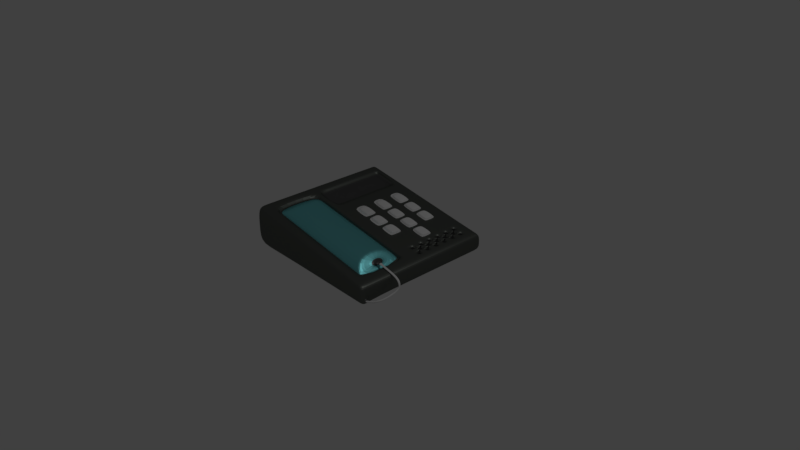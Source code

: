 # Source: Phone_OfficePack_.blend  (saved by Blender 2.79.0; exported with 4.5.12 LTS)
import bpy
from mathutils import Matrix  # noqa: F401  (used for matrix-valued properties, if any)

bpy.ops.wm.read_factory_settings(use_empty=True)
scene = bpy.context.scene
scene.name = 'Scene'

# ---- collections
col_collection_1 = bpy.data.collections.new('Collection 1'); scene.collection.children.link(col_collection_1)

# ---- materials (node trees are filled in below, after node groups)
mat_metal = bpy.data.materials.new('Metal')
mat_metal.alpha_threshold = 0.0
mat_metal.diffuse_color = (0.02316, 0.1523, 0.1442, 1.0)
mat_metal.roughness = 0.5
mat_metal.line_color = (0.0, 0.0, 0.0, 1.0)
mat_black = bpy.data.materials.new('Black')
mat_black.alpha_threshold = 0.0
mat_black.roughness = 0.5
mat_white = bpy.data.materials.new('White')
mat_white.alpha_threshold = 0.0
mat_white.roughness = 0.5
mat_metal2 = bpy.data.materials.new('Metal2')
mat_metal2.alpha_threshold = 0.0
mat_metal2.roughness = 0.5
mat_turquoise = bpy.data.materials.new('Turquoise')
mat_turquoise.alpha_threshold = 0.0
mat_turquoise.roughness = 0.5

# ---- material node trees
mat_metal.use_nodes = True; mat_metal.node_tree.nodes.clear()
_N = mat_metal.node_tree.nodes; _L = mat_metal.node_tree.links
n0 = _N.new('ShaderNodeOutputMaterial'); n0.name = 'Material Output'; n0.location = (300, 300)
n1 = _N.new('ShaderNodeBsdfAnisotropic'); n1.name = 'Glossy BSDF'; n1.location = (10, 300)
n1.distribution = 'GGX'
n1.inputs[0].default_value = (0.1415, 0.1523, 0.139, 1.0)
n1.inputs[1].default_value = 0.4796
_L.new(n1.outputs[0], n0.inputs[0])
n0.is_active_output = True
mat_black.use_nodes = True; mat_black.node_tree.nodes.clear()
_N = mat_black.node_tree.nodes; _L = mat_black.node_tree.links
n0 = _N.new('ShaderNodeOutputMaterial'); n0.name = 'Material Output'; n0.location = (300, 300)
n1 = _N.new('ShaderNodeBsdfDiffuse'); n1.name = 'Diffuse BSDF'; n1.location = (10, 300)
n1.inputs[0].default_value = (0.03106, 0.03106, 0.03106, 1.0)
_L.new(n1.outputs[0], n0.inputs[0])
n0.is_active_output = True
mat_white.use_nodes = True; mat_white.node_tree.nodes.clear()
_N = mat_white.node_tree.nodes; _L = mat_white.node_tree.links
n0 = _N.new('ShaderNodeOutputMaterial'); n0.name = 'Material Output'; n0.location = (300, 300)
n1 = _N.new('ShaderNodeBsdfDiffuse'); n1.name = 'Diffuse BSDF'; n1.location = (10, 300)
_L.new(n1.outputs[0], n0.inputs[0])
n0.is_active_output = True
mat_metal2.use_nodes = True; mat_metal2.node_tree.nodes.clear()
_N = mat_metal2.node_tree.nodes; _L = mat_metal2.node_tree.links
n0 = _N.new('ShaderNodeOutputMaterial'); n0.name = 'Material Output'; n0.location = (300, 300)
n1 = _N.new('ShaderNodeBsdfAnisotropic'); n1.name = 'Glossy BSDF'; n1.location = (10, 300)
n1.distribution = 'GGX'
n1.inputs[0].default_value = (0.1473, 0.1473, 0.1473, 1.0)
n1.inputs[1].default_value = 0.4243
_L.new(n1.outputs[0], n0.inputs[0])
n0.is_active_output = True
mat_turquoise.use_nodes = True; mat_turquoise.node_tree.nodes.clear()
_N = mat_turquoise.node_tree.nodes; _L = mat_turquoise.node_tree.links
n0 = _N.new('ShaderNodeOutputMaterial'); n0.name = 'Material Output'; n0.location = (300, 300)
n1 = _N.new('ShaderNodeBsdfAnisotropic'); n1.name = 'Glossy BSDF'; n1.location = (10, 300)
n1.distribution = 'GGX'
n1.inputs[0].default_value = (0.2204, 0.7546, 0.8, 1.0)
n1.inputs[1].default_value = 0.4243
_L.new(n1.outputs[0], n0.inputs[0])
n0.is_active_output = True

# ---- world
world_world = bpy.data.worlds.new('World'); scene.world = world_world
world_world.color = (0.05088, 0.05088, 0.05088)
world_world.use_sun_shadow = False
world_world.sun_shadow_jitter_overblur = 0.0
world_world.cycles.sampling_method = 'MANUAL'

# ---- cameras
cam_camera = bpy.data.cameras.new('Camera')
cam_camera.clip_end = 100.0
cam_camera.lens = 35.0
cam_camera.sensor_width = 32.0
cam_camera.sensor_height = 18.0
cam_camera.ortho_scale = 7.314
cam_camera.dof.focus_distance = 0.0

# ---- lights
light_lamp = bpy.data.lights.new('Lamp', 'POINT')
light_lamp.transmission_factor = 0.0
light_lamp.cutoff_distance = 30.0
light_lamp.energy = 100.0
light_lamp.shadow_buffer_clip_start = 1.001
light_lamp.shadow_soft_size = 0.1
light_lamp.shadow_maximum_resolution = 0.006
light_lamp.use_absolute_resolution = True

# ---- meshes
me_cube = bpy.data.meshes.new('Cube')
me_cube.from_pydata([(0.7943, 0.7943, -1.0), (0.7943, -0.7943, -1.0), (-0.7943, -0.7943, -1.0), (-0.7943, 0.7943, -1.0), (0.9401, 0.9401, 0.5469), (0.9401, -0.9401, 0.5469), (-0.9401, -0.9401, 2.379), (-0.9401, 0.9401, 2.379), (1.0, 1.0, 0.4145), (1.0, -1.0, 0.4145), (-1.0, -1.0, 2.266), (-1.0, 1.0, 2.266), (1.0, 1.0, -0.7801), (1.0, -1.0, -0.7801), (-1.0, -1.0, -0.4921), (-1.0, 1.0, -0.4921), (0.7943, -0.1663, -1.0), (0.7943, -0.6958, -1.0), (-0.7943, -0.6958, -1.0), (-0.7943, -0.1663, -1.0), (0.9401, -0.1968, 0.5469), (0.9401, -0.8235, 0.5469), (-0.9401, -0.8235, 2.379), (-0.9401, -0.1968, 2.379), (-1.0, -0.876, 2.266), (-1.0, -0.2093, 2.266), (1.0, -0.2093, 0.4145), (1.0, -0.876, 0.4145), (1.0, -0.2093, -0.7801), (1.0, -0.876, -0.7801), (-1.0, -0.876, -0.4921), (-1.0, -0.2093, -0.4921), (1.192e-07, 0.7943, -1.0), (-5.96e-08, -0.7943, -1.0), (2.384e-07, 0.9401, 1.463), (-4.768e-07, -0.9401, 1.463), (2.384e-07, 1.0, 1.34), (-5.364e-07, -1.0, 1.34), (-1.192e-07, -1.0, -0.6361), (2.384e-07, 1.0, -0.6361), (-2.384e-07, -0.1968, 1.463), (-4.768e-07, -0.8235, 1.463), (0.0, -0.1663, -1.0), (-5.96e-08, -0.6958, -1.0), (-0.3972, 0.7943, -1.0), (-0.3972, -0.7943, -1.0), (-0.47, 0.9401, 1.921), (-0.47, -0.9401, 1.921), (-0.5, 1.0, 1.803), (-0.5, -1.0, 1.803), (-0.5, -1.0, -0.5641), (-0.5, 1.0, -0.5641), (-0.3972, -0.1663, -1.0), (-0.3972, -0.6958, -1.0), (-0.47, -0.1968, 1.921), (-0.47, -0.8235, 1.921), (-0.5957, 0.7943, -1.0), (-0.5957, -0.7943, -1.0), (-0.705, 0.9401, 2.15), (-0.705, -0.9401, 2.15), (-0.75, 1.0, 2.035), (-0.75, -1.0, 2.035), (-0.75, -1.0, -0.5281), (-0.75, 1.0, -0.5281), (-0.5957, -0.1663, -1.0), (-0.5957, -0.6958, -1.0), (-0.705, -0.1968, 2.15), (-0.705, -0.8235, 2.15), (-0.695, 0.7943, -1.0), (-0.695, -0.7943, -1.0), (-0.8226, 0.9401, 2.264), (-0.8226, -0.9401, 2.264), (-0.875, 1.0, 2.151), (-0.875, -1.0, 2.151), (-0.875, -1.0, -0.5101), (-0.875, 1.0, -0.5101), (-0.695, -0.1663, -1.0), (-0.695, -0.6958, -1.0), (-0.8226, -0.1968, 2.264), (-0.8226, -0.8235, 2.264), (0.47, -0.1968, 1.005), (0.47, -0.8235, 1.005), (0.3972, 0.7943, -1.0), (0.3972, -0.7943, -1.0), (0.47, 0.9401, 1.005), (0.47, -0.9401, 1.005), (0.5, 1.0, 0.8775), (0.5, -1.0, 0.8775), (0.5, -1.0, -0.7081), (0.5, 1.0, -0.7081), (0.3972, -0.1663, -1.0), (0.3972, -0.6958, -1.0), (0.705, -0.1968, 0.7759), (0.705, -0.8235, 0.7759), (0.5957, 0.7943, -1.0), (0.5957, -0.7943, -1.0), (0.705, 0.9401, 0.7759), (0.705, -0.9401, 0.7759), (0.75, 1.0, 0.646), (0.75, -1.0, 0.646), (0.75, -1.0, -0.7441), (0.75, 1.0, -0.7441), (0.5957, -0.1663, -1.0), (0.5957, -0.6958, -1.0), (0.8226, -0.1968, 0.6614), (0.8226, -0.8235, 0.6614), (0.695, 0.7943, -1.0), (0.695, -0.7943, -1.0), (0.8226, 0.9401, 0.6614), (0.8226, -0.9401, 0.6614), (0.875, 1.0, 0.5302), (0.875, -1.0, 0.5302), (0.875, -1.0, -0.7621), (0.875, 1.0, -0.7621), (0.695, -0.1663, -1.0), (0.695, -0.6958, -1.0), (-0.4826, -0.1968, 1.552), (-0.01253, -0.1968, 1.094), (-0.4826, -0.8235, 1.552), (-0.01253, -0.8235, 1.094), (-0.7176, -0.1968, 1.781), (-0.7176, -0.8235, 1.781), (-0.8351, -0.1968, 1.896), (-0.8351, -0.8235, 1.896), (0.4575, -0.1968, 0.6364), (0.4575, -0.8235, 0.6364), (0.6925, -0.1968, 0.4074), (0.6925, -0.8235, 0.4074), (0.81, -0.1968, 0.2929), (0.81, -0.8235, 0.2929), (-0.7943, -0.1031, -1.0), (-0.9401, -0.122, 2.379), (-1.0, -0.1298, 2.266), (-1.0, -0.1298, -0.4921), (0.7943, -0.1031, -1.0), (0.9401, -0.122, 0.5469), (1.0, -0.1298, 0.4145), (1.0, -0.1298, -0.7801), (7.842e-09, -0.1031, -1.0), (-2.071e-07, -0.122, 1.463), (-0.3972, -0.1031, -1.0), (-0.47, -0.122, 1.921), (-0.5957, -0.1031, -1.0), (-0.705, -0.122, 2.15), (-0.695, -0.1031, -1.0), (-0.8226, -0.122, 2.264), (0.47, -0.122, 1.005), (0.3972, -0.1031, -1.0), (0.5957, -0.1031, -1.0), (0.705, -0.122, 0.7759), (0.8226, -0.122, 0.6614), (0.695, -0.1031, -1.0), (-0.7943, 0.7591, -1.0), (-0.9401, 0.8984, 2.379), (-1.0, 0.9557, 2.266), (-1.0, 0.9557, -0.4921), (1.148e-07, 0.7591, -1.0), (-0.3972, 0.7591, -1.0), (-0.5957, 0.7591, -1.0), (-0.695, 0.7591, -1.0), (0.3972, 0.7591, -1.0), (0.5957, 0.7591, -1.0), (0.695, 0.7591, -1.0), (0.7943, 0.7591, -1.0), (0.9401, 0.8984, 0.5469), (1.0, 0.9557, 0.4145), (1.0, 0.9557, -0.7801), (2.21e-07, 0.8984, 1.463), (-0.47, 0.8984, 1.921), (-0.705, 0.8984, 2.15), (-0.8226, 0.8984, 2.264), (0.47, 0.8984, 1.005), (0.705, 0.8984, 0.7759), (0.8226, 0.8984, 0.6614), (-0.4772, 0.8984, 1.71), (-0.4772, -0.122, 1.71), (-0.7122, 0.8984, 1.939), (-0.7122, -0.122, 1.939), (-0.8297, 0.8984, 2.054), (-0.8297, -0.122, 2.054), (0.7943, 0.636, -1.0), (0.7943, 0.5128, -1.0), (0.7943, 0.3896, -1.0), (0.7943, 0.2664, -1.0), (0.7943, 0.1433, -1.0), (0.7943, 0.0201, -1.0), (0.9401, 0.7527, 0.5469), (0.9401, 0.6069, 0.5469), (0.9401, 0.4611, 0.5469), (0.9401, 0.3153, 0.5469), (0.9401, 0.1696, 0.5469), (0.9401, 0.02379, 0.5469), (1.0, 0.8006, 0.4145), (1.0, 0.6456, 0.4145), (1.0, 0.4905, 0.4145), (1.0, 0.3354, 0.4145), (1.0, 0.1804, 0.4145), (1.0, 0.0253, 0.4145), (1.0, 0.8006, -0.7801), (1.0, 0.6456, -0.7801), (1.0, 0.4905, -0.7801), (1.0, 0.3354, -0.7801), (1.0, 0.1804, -0.7801), (1.0, 0.0253, -0.7801), (1.598e-07, 0.7527, 1.463), (9.867e-08, 0.6069, 1.463), (3.752e-08, 0.4611, 1.463), (-2.362e-08, 0.3153, 1.463), (-8.476e-08, 0.1696, 1.463), (-1.459e-07, 0.02379, 1.463), (-0.47, 0.7527, 1.921), (-0.47, 0.6069, 1.921), (-0.47, 0.4611, 1.921), (-0.47, 0.3153, 1.921), (-0.47, 0.1696, 1.921), (-0.47, 0.02379, 1.921), (-0.8226, 0.7527, 2.264), (-0.8226, 0.6069, 2.264), (-0.8226, 0.4611, 2.264), (-0.8226, 0.3153, 2.264), (-0.8226, 0.1696, 2.264), (-0.8226, 0.02379, 2.264), (0.47, 0.7527, 1.005), (0.47, 0.6069, 1.005), (0.47, 0.4611, 1.005), (0.47, 0.3153, 1.005), (0.47, 0.1696, 1.005), (0.47, 0.02379, 1.005), (0.705, 0.7527, 0.7759), (0.705, 0.6069, 0.7759), (0.705, 0.4611, 0.7759), (0.705, 0.3153, 0.7759), (0.705, 0.1696, 0.7759), (0.705, 0.02379, 0.7759), (0.8226, 0.7527, 0.6614), (0.8226, 0.6069, 0.6614), (0.8226, 0.4611, 0.6614), (0.8226, 0.3153, 0.6614), (0.8226, 0.1696, 0.6614), (0.8226, 0.02379, 0.6614), (-0.7943, 0.0201, -1.0), (-0.7943, 0.1433, -1.0), (-0.7943, 0.2664, -1.0), (-0.7943, 0.3896, -1.0), (-0.7943, 0.5128, -1.0), (-0.7943, 0.636, -1.0), (-0.9401, 0.02379, 2.379), (-0.9401, 0.1696, 2.379), (-0.9401, 0.3153, 2.379), (-0.9401, 0.4611, 2.379), (-0.9401, 0.6069, 2.379), (-0.9401, 0.7527, 2.379), (-1.0, 0.0253, 2.266), (-1.0, 0.1804, 2.266), (-1.0, 0.3354, 2.266), (-1.0, 0.4905, 2.266), (-1.0, 0.6456, 2.266), (-1.0, 0.8006, 2.266), (-1.0, 0.0253, -0.4921), (-1.0, 0.1804, -0.4921), (-1.0, 0.3354, -0.4921), (-1.0, 0.4905, -0.4921), (-1.0, 0.6456, -0.4921), (-1.0, 0.8006, -0.4921), (2.313e-08, 0.0201, -1.0), (3.841e-08, 0.1433, -1.0), (5.37e-08, 0.2664, -1.0), (6.899e-08, 0.3896, -1.0), (8.427e-08, 0.5128, -1.0), (9.956e-08, 0.636, -1.0), (-0.3972, 0.0201, -1.0), (-0.3972, 0.1433, -1.0), (-0.3972, 0.2664, -1.0), (-0.3972, 0.3896, -1.0), (-0.3972, 0.5128, -1.0), (-0.3972, 0.636, -1.0), (-0.5957, 0.0201, -1.0), (-0.5957, 0.1433, -1.0), (-0.5957, 0.2664, -1.0), (-0.5957, 0.3896, -1.0), (-0.5957, 0.5128, -1.0), (-0.5957, 0.636, -1.0), (-0.695, 0.0201, -1.0), (-0.695, 0.1433, -1.0), (-0.695, 0.2664, -1.0), (-0.695, 0.3896, -1.0), (-0.695, 0.5128, -1.0), (-0.695, 0.636, -1.0), (0.3972, 0.0201, -1.0), (0.3972, 0.1433, -1.0), (0.3972, 0.2664, -1.0), (0.3972, 0.3896, -1.0), (0.3972, 0.5128, -1.0), (0.3972, 0.636, -1.0), (0.5957, 0.0201, -1.0), (0.5957, 0.1433, -1.0), (0.5957, 0.2664, -1.0), (0.5957, 0.3896, -1.0), (0.5957, 0.5128, -1.0), (0.5957, 0.636, -1.0), (0.695, 0.0201, -1.0), (0.695, 0.1433, -1.0), (0.695, 0.2664, -1.0), (0.695, 0.3896, -1.0), (0.695, 0.5128, -1.0), (0.695, 0.636, -1.0), (-0.4772, 0.7527, 1.71), (-0.4772, 0.6069, 1.71), (-0.4772, 0.4611, 1.71), (-0.4772, 0.3153, 1.71), (-0.4772, 0.1696, 1.71), (-0.4772, 0.02379, 1.71), (-0.7122, 0.7527, 1.939), (-0.7122, 0.6069, 1.939), (-0.7122, 0.4611, 1.939), (-0.7122, 0.3153, 1.939), (-0.7122, 0.1696, 1.939), (-0.7122, 0.02379, 1.939), (-0.8297, 0.7527, 2.054), (-0.8297, 0.6069, 2.054), (-0.8297, 0.4611, 2.054), (-0.8297, 0.3153, 2.054), (-0.8297, 0.1696, 2.054), (-0.8297, 0.02379, 2.054), (-0.235, -0.1968, 1.692), (-0.235, -0.8235, 1.692), (-0.1986, 0.7943, -1.0), (-0.1986, -0.7943, -1.0), (-0.235, 0.9401, 1.692), (-0.235, -0.9401, 1.692), (-0.25, 1.0, 1.572), (-0.25, -1.0, 1.572), (-0.25, -1.0, -0.6001), (-0.25, 1.0, -0.6001), (-0.1986, -0.1663, -1.0), (-0.1986, -0.6958, -1.0), (-0.2475, -0.1968, 1.323), (-0.2475, -0.8235, 1.323), (-0.235, -0.122, 1.692), (-0.1986, -0.1031, -1.0), (-0.1986, 0.7591, -1.0), (-0.235, 0.8984, 1.692), (-0.1986, 0.636, -1.0), (-0.1986, 0.5128, -1.0), (-0.1986, 0.3896, -1.0), (-0.1986, 0.2664, -1.0), (-0.1986, 0.1433, -1.0), (-0.1986, 0.0201, -1.0), (-0.235, 0.7527, 1.692), (-0.235, 0.6069, 1.692), (-0.235, 0.4611, 1.692), (-0.235, 0.3153, 1.692), (-0.235, 0.1696, 1.692), (-0.235, 0.02379, 1.692), (0.1986, 0.7943, -1.0), (0.1986, -0.7943, -1.0), (0.235, 0.9401, 1.234), (0.235, -0.9401, 1.234), (0.25, 1.0, 1.109), (0.25, -1.0, 1.109), (0.25, -1.0, -0.6721), (0.25, 1.0, -0.6721), (0.1986, -0.1663, -1.0), (0.1986, -0.6958, -1.0), (0.235, -0.1968, 1.234), (0.235, -0.8235, 1.234), (0.2225, -0.1968, 0.8654), (0.2225, -0.8235, 0.8654), (0.235, -0.122, 1.234), (0.1986, -0.1031, -1.0), (0.1986, 0.7591, -1.0), (0.235, 0.8984, 1.234), (0.1986, 0.636, -1.0), (0.1986, 0.5128, -1.0), (0.1986, 0.3896, -1.0), (0.1986, 0.2664, -1.0), (0.1986, 0.1433, -1.0), (0.1986, 0.0201, -1.0), (0.235, 0.7527, 1.234), (0.235, 0.6069, 1.234), (0.235, 0.4611, 1.234), (0.235, 0.3153, 1.234), (0.235, 0.1696, 1.234), (0.235, 0.02379, 1.234), (-0.1175, -0.1968, 1.577), (-0.1175, -0.8235, 1.577), (-0.13, -0.1968, 1.209), (-0.13, -0.8235, 1.209), (-0.1175, -0.122, 1.577), (-0.1175, 0.8984, 1.577), (-0.1175, 0.7527, 1.577), (-0.1175, 0.6069, 1.577), (-0.1175, 0.4611, 1.577), (-0.1175, 0.3153, 1.577), (-0.1175, 0.1696, 1.577), (-0.1175, 0.02379, 1.577), (-0.09929, 0.7943, -1.0), (-0.09929, -0.7943, -1.0), (-0.1175, 0.9401, 1.577), (-0.1175, -0.9401, 1.577), (-0.125, 1.0, 1.456), (-0.125, -1.0, 1.456), (-0.125, -1.0, -0.6181), (-0.125, 1.0, -0.6181), (-0.09929, -0.1663, -1.0), (-0.09929, -0.6958, -1.0), (-0.09929, -0.1031, -1.0), (-0.09929, 0.7591, -1.0), (-0.09929, 0.636, -1.0), (-0.09929, 0.5128, -1.0), (-0.09929, 0.3896, -1.0), (-0.09929, 0.2664, -1.0), (-0.09929, 0.1433, -1.0), (-0.09929, 0.0201, -1.0), (-0.05875, -0.1968, 1.52), (-0.05875, -0.8235, 1.52), (-0.07128, -0.1968, 1.152), (-0.07128, -0.8235, 1.152), (-0.05875, -0.122, 1.52), (-0.05875, 0.8984, 1.52), (-0.05875, 0.7527, 1.52), (-0.05875, 0.6069, 1.52), (-0.05875, 0.4611, 1.52), (-0.05875, 0.3153, 1.52), (-0.05875, 0.1696, 1.52), (-0.05875, 0.02379, 1.52), (-0.04964, 0.7943, -1.0), (-0.04964, -0.7943, -1.0), (-0.05875, 0.9401, 1.52), (-0.05875, -0.9401, 1.52), (-0.0625, 1.0, 1.398), (-0.0625, -1.0, 1.398), (-0.0625, -1.0, -0.6271), (-0.0625, 1.0, -0.6271), (-0.04964, -0.1663, -1.0), (-0.04964, -0.6958, -1.0), (-0.04964, -0.1031, -1.0), (-0.04964, 0.7591, -1.0), (-0.04964, 0.636, -1.0), (-0.04964, 0.5128, -1.0), (-0.04964, 0.3896, -1.0), (-0.04964, 0.2664, -1.0), (-0.04964, 0.1433, -1.0), (-0.04964, 0.0201, -1.0), (0.09929, 0.7943, -1.0), (0.09929, -0.7943, -1.0), (0.1175, 0.9401, 1.348), (0.1175, -0.9401, 1.348), (0.125, 1.0, 1.225), (0.125, -1.0, 1.225), (0.125, -1.0, -0.6541), (0.125, 1.0, -0.6541), (0.09929, -0.1663, -1.0), (0.09929, -0.6958, -1.0), (0.09929, -0.1031, -1.0), (0.09929, 0.7591, -1.0), (0.09929, 0.636, -1.0), (0.09929, 0.5128, -1.0), (0.09929, 0.3896, -1.0), (0.09929, 0.2664, -1.0), (0.09929, 0.1433, -1.0), (0.09929, 0.0201, -1.0), (0.1175, -0.1968, 1.348), (0.1175, -0.8235, 1.348), (0.105, -0.1968, 0.9799), (0.105, -0.8235, 0.9799), (0.1175, -0.122, 1.348), (0.1175, 0.8984, 1.348), (0.1175, 0.7527, 1.348), (0.1175, 0.6069, 1.348), (0.1175, 0.4611, 1.348), (0.1175, 0.3153, 1.348), (0.1175, 0.1696, 1.348), (0.1175, 0.02379, 1.348), (0.1763, -0.1968, 1.291), (0.1763, -0.8235, 1.291), (0.1637, -0.1968, 0.9226), (0.1637, -0.8235, 0.9226), (0.1763, -0.122, 1.291), (0.1763, 0.8984, 1.291), (0.1763, 0.7527, 1.291), (0.1763, 0.6069, 1.291), (0.1763, 0.4611, 1.291), (0.1763, 0.3153, 1.291), (0.1763, 0.1696, 1.291), (0.1763, 0.02379, 1.291), (0.1489, 0.7943, -1.0), (0.1489, -0.7943, -1.0), (0.1763, 0.9401, 1.291), (0.1763, -0.9401, 1.291), (0.1875, 1.0, 1.167), (0.1875, -1.0, 1.167), (0.1875, -1.0, -0.6631), (0.1875, 1.0, -0.6631), (0.1489, -0.1663, -1.0), (0.1489, -0.6958, -1.0), (0.1489, -0.1031, -1.0), (0.1489, 0.7591, -1.0), (0.1489, 0.636, -1.0), (0.1489, 0.5128, -1.0), (0.1489, 0.3896, -1.0), (0.1489, 0.2664, -1.0), (0.1489, 0.1433, -1.0), (0.1489, 0.0201, -1.0), (0.3525, -0.1968, 1.119), (0.3525, -0.8235, 1.119), (0.34, -0.1968, 0.7509), (0.34, -0.8235, 0.7509), (0.3525, -0.122, 1.119), (0.3525, 0.8984, 1.119), (0.3525, 0.7527, 1.119), (0.3525, 0.6069, 1.119), (0.3525, 0.4611, 1.119), (0.3525, 0.3153, 1.119), (0.3525, 0.1696, 1.119), (0.3525, 0.02379, 1.119), (0.2979, 0.7943, -1.0), (0.2979, -0.7943, -1.0), (0.3525, 0.9401, 1.119), (0.3525, -0.9401, 1.119), (0.375, 1.0, 0.9932), (0.375, -1.0, 0.9932), (0.375, -1.0, -0.6901), (0.375, 1.0, -0.6901), (0.2979, -0.1663, -1.0), (0.2979, -0.6958, -1.0), (0.2979, -0.1031, -1.0), (0.2979, 0.7591, -1.0), (0.2979, 0.636, -1.0), (0.2979, 0.5128, -1.0), (0.2979, 0.3896, -1.0), (0.2979, 0.2664, -1.0), (0.2979, 0.1433, -1.0), (0.2979, 0.0201, -1.0), (0.4113, -0.1968, 1.062), (0.4113, -0.8235, 1.062), (0.3988, -0.1968, 0.6936), (0.3988, -0.8235, 0.6936), (0.4113, -0.122, 1.062), (0.4113, 0.8984, 1.062), (0.4113, 0.7527, 1.062), (0.4113, 0.6069, 1.062), (0.4113, 0.4611, 1.062), (0.4113, 0.3153, 1.062), (0.4113, 0.1696, 1.062), (0.4113, 0.02379, 1.062), (0.3475, 0.7943, -1.0), (0.3475, -0.7943, -1.0), (0.4113, 0.9401, 1.062), (0.4113, -0.9401, 1.062), (0.4375, 1.0, 0.9353), (0.4375, -1.0, 0.9353), (0.4375, -1.0, -0.6991), (0.4375, 1.0, -0.6991), (0.3475, -0.1663, -1.0), (0.3475, -0.6958, -1.0), (0.3475, -0.1031, -1.0), (0.3475, 0.7591, -1.0), (0.3475, 0.636, -1.0), (0.3475, 0.5128, -1.0), (0.3475, 0.3896, -1.0), (0.3475, 0.2664, -1.0), (0.3475, 0.1433, -1.0), (0.3475, 0.0201, -1.0), (0.4964, 0.7943, -1.0), (0.4964, -0.7943, -1.0), (0.5875, 0.9401, 0.8904), (0.5875, -0.9401, 0.8904), (0.625, 1.0, 0.7617), (0.625, -1.0, 0.7617), (0.625, -1.0, -0.7261), (0.625, 1.0, -0.7261), (0.4964, -0.1663, -1.0), (0.4964, -0.6958, -1.0), (0.5875, -0.1968, 0.8904), (0.5875, -0.8235, 0.8904), (0.575, -0.1968, 0.5219), (0.575, -0.8235, 0.5219), (0.4964, -0.1031, -1.0), (0.5875, -0.122, 0.8904), (0.5875, 0.8984, 0.8904), (0.4964, 0.7591, -1.0), (0.5875, 0.7527, 0.8904), (0.5875, 0.6069, 0.8904), (0.5875, 0.4611, 0.8904), (0.5875, 0.3153, 0.8904), (0.5875, 0.1696, 0.8904), (0.5875, 0.02379, 0.8904), (0.4964, 0.636, -1.0), (0.4964, 0.5128, -1.0), (0.4964, 0.3896, -1.0), (0.4964, 0.2664, -1.0), (0.4964, 0.1433, -1.0), (0.4964, 0.0201, -1.0), (0.6463, -0.1968, 0.8332), (0.6463, -0.8235, 0.8332), (0.6338, -0.1968, 0.4646), (0.6338, -0.8235, 0.4646), (0.6463, -0.122, 0.8332), (0.6463, 0.8984, 0.8332), (0.6463, 0.7527, 0.8332), (0.6463, 0.6069, 0.8332), (0.6463, 0.4611, 0.8332), (0.6463, 0.3153, 0.8332), (0.6463, 0.1696, 0.8332), (0.6463, 0.02379, 0.8332), (0.5461, 0.7943, -1.0), (0.5461, -0.7943, -1.0), (0.6463, 0.9401, 0.8332), (0.6463, -0.9401, 0.8332), (0.6875, 1.0, 0.7038), (0.6875, -1.0, 0.7038), (0.6875, -1.0, -0.7351), (0.6875, 1.0, -0.7351), (0.5461, -0.1663, -1.0), (0.5461, -0.6958, -1.0), (0.5461, -0.1031, -1.0), (0.5461, 0.7591, -1.0), (0.5461, 0.636, -1.0), (0.5461, 0.5128, -1.0), (0.5461, 0.3896, -1.0), (0.5461, 0.2664, -1.0), (0.5461, 0.1433, -1.0), (0.5461, 0.0201, -1.0), (0.005778, 0.7527, 1.633), (0.005778, 0.6069, 1.633), (0.005778, 0.4611, 1.633), (0.005778, 0.3153, 1.633), (0.005778, 0.1696, 1.633), (0.005778, 0.02379, 1.633), (0.4758, 0.4611, 1.175), (0.4758, 0.3153, 1.175), (-0.2292, 0.1696, 1.862), (-0.2292, 0.02379, 1.862), (-0.2292, 0.4611, 1.862), (-0.2292, 0.3153, 1.862), (-0.2292, 0.7527, 1.862), (-0.2292, 0.6069, 1.862), (0.2408, 0.1696, 1.404), (0.2408, 0.02379, 1.404), (0.2408, 0.4611, 1.404), (0.2408, 0.3153, 1.404), (0.2408, 0.7527, 1.404), (0.2408, 0.6069, 1.404), (-0.1117, 0.7527, 1.747), (-0.1117, 0.6069, 1.747), (-0.1117, 0.4611, 1.747), (-0.1117, 0.3153, 1.747), (-0.1117, 0.1696, 1.747), (-0.1117, 0.02379, 1.747), (-0.05298, 0.7527, 1.69), (-0.05298, 0.6069, 1.69), (-0.05298, 0.4611, 1.69), (-0.05298, 0.3153, 1.69), (-0.05298, 0.1696, 1.69), (-0.05298, 0.02379, 1.69), (0.1233, 0.7527, 1.518), (0.1233, 0.6069, 1.518), (0.1233, 0.4611, 1.518), (0.1233, 0.3153, 1.518), (0.1233, 0.1696, 1.518), (0.1233, 0.02379, 1.518), (0.182, 0.7527, 1.461), (0.182, 0.6069, 1.461), (0.182, 0.4611, 1.461), (0.182, 0.3153, 1.461), (0.182, 0.1696, 1.461), (0.182, 0.02379, 1.461), (0.3583, 0.7527, 1.289), (0.3583, 0.6069, 1.289), (0.3583, 0.4611, 1.289), (0.3583, 0.3153, 1.289), (0.3583, 0.1696, 1.289), (0.3583, 0.02379, 1.289), (0.4171, 0.7527, 1.232), (0.4171, 0.6069, 1.232), (0.4171, 0.4611, 1.232), (0.4171, 0.3153, 1.232), (0.4171, 0.1696, 1.232), (0.4171, 0.02379, 1.232), (0.5933, 0.4611, 1.06), (0.5933, 0.3153, 1.06), (0.6521, 0.4611, 1.003), (0.6521, 0.3153, 1.003), (0.6454, 0.7943, -1.0), (0.6454, -0.7943, -1.0), (0.7638, 0.9401, 0.7187), (0.7638, -0.9401, 0.7187), (0.8125, 1.0, 0.5881), (0.8125, -1.0, 0.5881), (0.8125, -1.0, -0.7531), (0.8125, 1.0, -0.7531), (0.6454, -0.1663, -1.0), (0.6454, -0.6958, -1.0), (0.7638, -0.1968, 0.7187), (0.7638, -0.8235, 0.7187), (0.7513, -0.1968, 0.3501), (0.7513, -0.8235, 0.3501), (0.7638, -0.122, 0.7187), (0.6454, -0.1031, -1.0), (0.6454, 0.7591, -1.0), (0.7638, 0.8984, 0.7187), (0.6454, 0.636, -1.0), (0.6454, 0.5128, -1.0), (0.6454, 0.3896, -1.0), (0.6454, 0.2664, -1.0), (0.6454, 0.1433, -1.0), (0.6454, 0.0201, -1.0), (0.7638, 0.7527, 0.7187), (0.7638, 0.6069, 0.7187), (0.7638, 0.4611, 0.7187), (0.7638, 0.3153, 0.7187), (0.7638, 0.1696, 0.7187), (0.7638, 0.02379, 0.7187), (0.8813, -0.1968, 0.6042), (0.8813, -0.8235, 0.6042), (0.7447, 0.7943, -1.0), (0.7447, -0.7943, -1.0), (0.8813, 0.9401, 0.6042), (0.8813, -0.9401, 0.6042), (0.9375, 1.0, 0.4724), (0.9375, -1.0, 0.4724), (0.9375, -1.0, -0.7711), (0.9375, 1.0, -0.7711), (0.7447, -0.1663, -1.0), (0.7447, -0.6958, -1.0), (0.7447, -0.1031, -1.0), (0.8813, -0.122, 0.6042), (0.8813, 0.8984, 0.6042), (0.7447, 0.7591, -1.0), (0.8813, 0.7527, 0.6042), (0.8813, 0.6069, 0.6042), (0.8813, 0.4611, 0.6042), (0.8813, 0.3153, 0.6042), (0.8813, 0.1696, 0.6042), (0.8813, 0.02379, 0.6042), (0.7447, 0.636, -1.0), (0.7447, 0.5128, -1.0), (0.7447, 0.3896, -1.0), (0.7447, 0.2664, -1.0), (0.7447, 0.1433, -1.0), (0.7447, 0.0201, -1.0), (0.7943, 0.08168, -1.0), (0.9401, 0.09667, 0.5469), (1.0, 0.1028, 0.4145), (1.0, 0.1028, -0.7801), (-1.153e-07, 0.09667, 1.463), (-0.47, 0.09667, 1.921), (-0.8226, 0.09667, 2.264), (0.47, 0.09667, 1.005), (0.705, 0.09667, 0.7759), (0.8226, 0.09667, 0.6614), (-0.7943, 0.08168, -1.0), (-0.9401, 0.09667, 2.379), (-1.0, 0.1028, 2.266), (-1.0, 0.1028, -0.4921), (3.077e-08, 0.08168, -1.0), (-0.3972, 0.08168, -1.0), (-0.5957, 0.08168, -1.0), (-0.695, 0.08168, -1.0), (0.3972, 0.08168, -1.0), (0.5957, 0.08168, -1.0), (0.695, 0.08168, -1.0), (-0.4772, 0.09667, 1.71), (-0.7122, 0.09667, 1.939), (-0.8297, 0.09667, 2.054), (-0.235, 0.09667, 1.692), (-0.1986, 0.08168, -1.0), (0.235, 0.09667, 1.234), (0.1986, 0.08168, -1.0), (-0.09929, 0.08168, -1.0), (-0.05875, 0.09667, 1.52), (-0.04964, 0.08168, -1.0), (0.09929, 0.08168, -1.0), (0.1489, 0.08168, -1.0), (0.1763, 0.09667, 1.291), (0.2979, 0.08168, -1.0), (0.4113, 0.09667, 1.062), (0.3475, 0.08168, -1.0), (0.4964, 0.08168, -1.0), (0.5875, 0.09667, 0.8904), (0.6463, 0.09667, 0.8332), (0.5461, 0.08168, -1.0), (0.005778, 0.09667, 1.633), (-0.2292, 0.09667, 1.862), (0.2408, 0.09667, 1.404), (-0.1117, 0.09667, 1.747), (-0.05298, 0.09667, 1.69), (0.1233, 0.09667, 1.518), (0.182, 0.09667, 1.461), (0.3583, 0.09667, 1.289), (0.4171, 0.09667, 1.232), (0.7638, 0.09667, 0.7187), (0.6454, 0.08168, -1.0), (0.7447, 0.08168, -1.0), (0.8813, 0.09667, 0.6042), (0.7943, 0.2049, -1.0), (0.9401, 0.2424, 0.5469), (1.0, 0.2579, 0.4145), (1.0, 0.2579, -0.7801), (-5.419e-08, 0.2424, 1.463), (-0.47, 0.2424, 1.921), (-0.8226, 0.2424, 2.264), (0.47, 0.2424, 1.005), (0.705, 0.2424, 0.7759), (0.8226, 0.2424, 0.6614), (-0.7943, 0.2049, -1.0), (-0.9401, 0.2424, 2.379), (-1.0, 0.2579, 2.266), (-1.0, 0.2579, -0.4921), (4.606e-08, 0.2049, -1.0), (-0.3972, 0.2049, -1.0), (-0.5957, 0.2049, -1.0), (-0.695, 0.2049, -1.0), (0.3972, 0.2049, -1.0), (0.5957, 0.2049, -1.0), (0.695, 0.2049, -1.0), (-0.4772, 0.2424, 1.71), (-0.7122, 0.2424, 1.939), (-0.8297, 0.2424, 2.054), (-0.235, 0.2424, 1.692), (-0.1986, 0.2049, -1.0), (0.235, 0.2424, 1.234), (0.1986, 0.2049, -1.0), (-0.09929, 0.2049, -1.0), (-0.1175, 0.2424, 1.577), (-0.05875, 0.2424, 1.52), (-0.04964, 0.2049, -1.0), (0.1175, 0.2424, 1.348), (0.09929, 0.2049, -1.0), (0.1489, 0.2049, -1.0), (0.1763, 0.2424, 1.291), (0.2979, 0.2049, -1.0), (0.3525, 0.2424, 1.119), (0.4113, 0.2424, 1.062), (0.3475, 0.2049, -1.0), (0.4964, 0.2049, -1.0), (0.5875, 0.2424, 0.8904), (0.6463, 0.2424, 0.8332), (0.5461, 0.2049, -1.0), (0.7638, 0.2424, 0.7187), (0.6454, 0.2049, -1.0), (0.7447, 0.2049, -1.0), (0.8813, 0.2424, 0.6042), (0.7943, 0.328, -1.0), (0.9401, 0.3882, 0.5469), (1.0, 0.413, 0.4145), (1.0, 0.413, -0.7801), (6.953e-09, 0.3882, 1.463), (-0.47, 0.3882, 1.921), (-0.8226, 0.3882, 2.264), (0.47, 0.3882, 1.005), (0.705, 0.3882, 0.7759), (0.8226, 0.3882, 0.6614), (-0.7943, 0.328, -1.0), (-0.9401, 0.3882, 2.379), (-1.0, 0.413, 2.266), (-1.0, 0.413, -0.4921), (6.134e-08, 0.328, -1.0), (-0.3972, 0.328, -1.0), (-0.5957, 0.328, -1.0), (-0.695, 0.328, -1.0), (0.3972, 0.328, -1.0), (0.5957, 0.328, -1.0), (0.695, 0.328, -1.0), (-0.4772, 0.3882, 1.71), (-0.7122, 0.3882, 1.939), (-0.8297, 0.3882, 2.054), (-0.235, 0.3882, 1.692), (-0.1986, 0.328, -1.0), (0.235, 0.3882, 1.234), (0.1986, 0.328, -1.0), (-0.09929, 0.328, -1.0), (-0.05875, 0.3882, 1.52), (-0.04964, 0.328, -1.0), (0.09929, 0.328, -1.0), (0.1489, 0.328, -1.0), (0.1763, 0.3882, 1.291), (0.2979, 0.328, -1.0), (0.4113, 0.3882, 1.062), (0.3475, 0.328, -1.0), (0.4964, 0.328, -1.0), (0.6463, 0.3882, 0.8332), (0.5461, 0.328, -1.0), (0.005778, 0.3882, 1.633), (0.4758, 0.3882, 1.175), (-0.2292, 0.3882, 1.862), (0.2408, 0.3882, 1.404), (-0.1117, 0.3882, 1.747), (-0.05298, 0.3882, 1.69), (0.1233, 0.3882, 1.518), (0.182, 0.3882, 1.461), (0.3583, 0.3882, 1.289), (0.4171, 0.3882, 1.232), (0.5933, 0.3882, 1.06), (0.6521, 0.3882, 1.003), (0.7638, 0.3882, 0.7187), (0.6454, 0.328, -1.0), (0.7447, 0.328, -1.0), (0.8813, 0.3882, 0.6042), (0.7943, 0.4512, -1.0), (0.9401, 0.534, 0.5469), (1.0, 0.568, 0.4145), (1.0, 0.568, -0.7801), (6.81e-08, 0.534, 1.463), (-0.47, 0.534, 1.921), (-0.8226, 0.534, 2.264), (0.47, 0.534, 1.005), (0.705, 0.534, 0.7759), (0.8226, 0.534, 0.6614), (-0.7943, 0.4512, -1.0), (-0.9401, 0.534, 2.379), (-1.0, 0.568, 2.266), (-1.0, 0.568, -0.4921), (7.663e-08, 0.4512, -1.0), (-0.3972, 0.4512, -1.0), (-0.5957, 0.4512, -1.0), (-0.695, 0.4512, -1.0), (0.3972, 0.4512, -1.0), (0.5957, 0.4512, -1.0), (0.695, 0.4512, -1.0), (-0.4772, 0.534, 1.71), (-0.7122, 0.534, 1.939), (-0.8297, 0.534, 2.054), (-0.235, 0.534, 1.692), (-0.1986, 0.4512, -1.0), (0.235, 0.534, 1.234), (0.1986, 0.4512, -1.0), (-0.09929, 0.4512, -1.0), (-0.1175, 0.534, 1.577), (-0.05875, 0.534, 1.52), (-0.04964, 0.4512, -1.0), (0.1175, 0.534, 1.348), (0.09929, 0.4512, -1.0), (0.1489, 0.4512, -1.0), (0.1763, 0.534, 1.291), (0.2979, 0.4512, -1.0), (0.3525, 0.534, 1.119), (0.4113, 0.534, 1.062), (0.3475, 0.4512, -1.0), (0.4964, 0.4512, -1.0), (0.5875, 0.534, 0.8904), (0.6463, 0.534, 0.8332), (0.5461, 0.4512, -1.0), (0.7638, 0.534, 0.7187), (0.6454, 0.4512, -1.0), (0.7447, 0.4512, -1.0), (0.8813, 0.534, 0.6042), (0.7943, 0.5744, -1.0), (0.9401, 0.6798, 0.5469), (1.0, 0.7231, 0.4145), (1.0, 0.7231, -0.7801), (1.292e-07, 0.6798, 1.463), (-0.47, 0.6798, 1.921), (-0.8226, 0.6798, 2.264), (0.47, 0.6798, 1.005), (0.705, 0.6798, 0.7759), (0.8226, 0.6798, 0.6614), (-0.7943, 0.5744, -1.0), (-0.9401, 0.6798, 2.379), (-1.0, 0.7231, 2.266), (-1.0, 0.7231, -0.4921), (9.191e-08, 0.5744, -1.0), (-0.3972, 0.5744, -1.0), (-0.5957, 0.5744, -1.0), (-0.695, 0.5744, -1.0), (0.3972, 0.5744, -1.0), (0.5957, 0.5744, -1.0), (0.695, 0.5744, -1.0), (-0.4772, 0.6798, 1.71), (-0.7122, 0.6798, 1.939), (-0.8297, 0.6798, 2.054), (-0.235, 0.6798, 1.692), (-0.1986, 0.5744, -1.0), (0.235, 0.6798, 1.234), (0.1986, 0.5744, -1.0), (-0.09929, 0.5744, -1.0), (-0.05875, 0.6798, 1.52), (-0.04964, 0.5744, -1.0), (0.09929, 0.5744, -1.0), (0.1489, 0.5744, -1.0), (0.1763, 0.6798, 1.291), (0.2979, 0.5744, -1.0), (0.4113, 0.6798, 1.062), (0.3475, 0.5744, -1.0), (0.4964, 0.5744, -1.0), (0.5875, 0.6798, 0.8904), (0.6463, 0.6798, 0.8332), (0.5461, 0.5744, -1.0), (0.005778, 0.6798, 1.633), (-0.2292, 0.6798, 1.862), (0.2408, 0.6798, 1.404), (-0.1117, 0.6798, 1.747), (-0.05298, 0.6798, 1.69), (0.1233, 0.6798, 1.518), (0.182, 0.6798, 1.461), (0.3583, 0.6798, 1.289), (0.4171, 0.6798, 1.232), (0.7638, 0.6798, 0.7187), (0.6454, 0.5744, -1.0), (0.7447, 0.5744, -1.0), (0.8813, 0.6798, 0.6042), (-0.7943, 0.6975, -1.0), (-0.9401, 0.8255, 2.379), (-1.0, 0.8782, 2.266), (-1.0, 0.8782, -0.4921), (1.072e-07, 0.6975, -1.0), (-0.3972, 0.6975, -1.0), (-0.5957, 0.6975, -1.0), (-0.695, 0.6975, -1.0), (0.3972, 0.6975, -1.0), (0.5957, 0.6975, -1.0), (0.695, 0.6975, -1.0), (0.7943, 0.6975, -1.0), (0.9401, 0.8255, 0.5469), (1.0, 0.8782, 0.4145), (1.0, 0.8782, -0.7801), (1.904e-07, 0.8255, 1.463), (-0.47, 0.8255, 1.921), (-0.8226, 0.8255, 2.264), (0.47, 0.8255, 1.005), (0.705, 0.8255, 0.7759), (0.8226, 0.8255, 0.6614), (-0.4772, 0.8255, 1.71), (-0.7122, 0.8255, 1.939), (-0.8297, 0.8255, 2.054), (-0.235, 0.8255, 1.692), (-0.1986, 0.6975, -1.0), (0.235, 0.8255, 1.234), (0.1986, 0.6975, -1.0), (-0.09929, 0.6975, -1.0), (-0.1175, 0.8255, 1.577), (-0.05875, 0.8255, 1.52), (-0.04964, 0.6975, -1.0), (0.1175, 0.8255, 1.348), (0.09929, 0.6975, -1.0), (0.1489, 0.6975, -1.0), (0.1763, 0.8255, 1.291), (0.2979, 0.6975, -1.0), (0.3525, 0.8255, 1.119), (0.4113, 0.8255, 1.062), (0.3475, 0.6975, -1.0), (0.4964, 0.6975, -1.0), (0.5875, 0.8255, 0.8904), (0.6463, 0.8255, 0.8332), (0.5461, 0.6975, -1.0), (0.7638, 0.8255, 0.7187), (0.6454, 0.6975, -1.0), (0.7447, 0.6975, -1.0), (0.8813, 0.8255, 0.6042), (0.7018, 0.8255, 0.6813), (0.7018, 0.7527, 0.6813), (0.7018, 0.6798, 0.6813), (0.7018, 0.6069, 0.6813), (0.7018, 0.534, 0.6813), (0.7018, 0.4611, 0.6813), (0.7018, 0.3882, 0.6813), (0.7018, 0.3153, 0.6813), (0.7018, 0.2424, 0.6813), (0.7018, 0.1696, 0.6813), (0.7018, 0.09667, 0.6813), (0.7018, 0.02379, 0.6813), (0.8193, 0.8255, 0.5668), (0.8193, 0.7527, 0.5668), (0.8193, 0.6798, 0.5668), (0.8193, 0.6069, 0.5668), (0.8193, 0.534, 0.5668), (0.8193, 0.4611, 0.5668), (0.8193, 0.3882, 0.5668), (0.8193, 0.3153, 0.5668), (0.8193, 0.2424, 0.5668), (0.8193, 0.1696, 0.5668), (0.8193, 0.09667, 0.5668), (0.8193, 0.02379, 0.5668), (0.7606, 0.7527, 0.624), (0.7606, 0.6069, 0.624), (0.7606, 0.4611, 0.624), (0.7606, 0.3153, 0.624), (0.7606, 0.1696, 0.624), (0.7606, 0.02379, 0.624), (0.7606, 0.09667, 0.624), (0.7606, 0.2424, 0.624), (0.7606, 0.3882, 0.624), (0.7606, 0.534, 0.624), (0.7606, 0.6798, 0.624), (0.7606, 0.8255, 0.624), (0.8781, 0.7527, 0.5095), (0.8781, 0.6069, 0.5095), (0.8781, 0.4611, 0.5095), (0.8781, 0.3153, 0.5095), (0.8781, 0.1696, 0.5095), (0.8781, 0.02379, 0.5095), (0.8781, 0.09667, 0.5095), (0.8781, 0.2424, 0.5095), (0.8781, 0.3882, 0.5095), (0.8781, 0.534, 0.5095), (0.8781, 0.6798, 0.5095), (0.8781, 0.8255, 0.5095), (-0.03737, -0.2758, 1.951), (0.006566, -0.2758, 1.908), (-0.03737, -0.7445, 1.951), (0.006566, -0.7445, 1.908), (-0.5207, -0.2758, 2.422), (-0.345, -0.2758, 2.251), (-0.5207, -0.7445, 2.422), (-0.345, -0.7445, 2.251), (-0.6086, -0.2758, 2.508), (-0.6086, -0.7445, 2.508), (0.3142, -0.2758, 1.609), (0.3581, -0.2758, 1.566), (0.3142, -0.7445, 1.609), (0.3581, -0.7445, 1.566), (0.4899, -0.2758, 1.437), (0.5339, -0.2758, 1.394), (0.4899, -0.7445, 1.437), (0.5339, -0.7445, 1.394), (0.5778, -0.2758, 1.352), (0.6217, -0.2758, 1.309), (0.5778, -0.7445, 1.352), (0.6217, -0.7445, 1.309), (-0.1692, -0.2758, 2.08), (-0.1692, -0.7445, 2.08), (0.1384, -0.2758, 1.78), (0.1823, -0.2758, 1.737), (0.1384, -0.7445, 1.78), (0.1823, -0.7445, 1.737), (-0.08132, -0.2758, 1.994), (-0.08132, -0.7445, 1.994), (0.09445, -0.2758, 1.823), (0.09445, -0.7445, 1.823), (0.2702, -0.2758, 1.651), (0.2702, -0.7445, 1.651), (0.446, -0.2758, 1.48), (0.446, -0.7445, 1.48), (0.7347, -0.4475, 0.6992), (0.7347, -0.5728, 0.6992), (0.6971, -0.557, 0.9024), (0.6971, -0.4633, 0.9024), (0.7895, -0.4475, 0.6992), (0.7895, -0.5728, 0.6992), (0.7519, -0.557, 0.9024), (0.7519, -0.4633, 0.9024), (0.7764, -0.4913, 0.7704), (0.7764, -0.5289, 0.7704), (0.7651, -0.5242, 0.8313), (0.7651, -0.4961, 0.8313), (1.0, 1.0, -0.1828), (1.0, -1.0, -0.1828), (-1.0, -1.0, 0.8871), (-1.0, 1.0, 0.8871), (1.0, -0.2093, -0.1828), (1.0, -0.876, -0.1828), (-1.0, -0.876, 0.8871), (-1.0, -0.2093, 0.8871), (2.384e-07, 1.0, 0.3522), (-3.278e-07, -1.0, 0.3522), (-0.5, 1.0, 0.6196), (-0.5, -1.0, 0.6196), (-0.75, 1.0, 0.7534), (-0.75, -1.0, 0.7534), (-0.875, 1.0, 0.8203), (-0.875, -1.0, 0.8203), (0.5, -1.0, 0.08468), (0.5, 1.0, 0.08468), (0.75, 1.0, -0.04906), (0.75, -1.0, -0.04906), (0.875, -1.0, -0.1159), (0.875, 1.0, -0.1159), (1.0, -0.1298, -0.1828), (-1.0, -0.1298, 0.8871), (1.0, 0.9557, -0.1828), (-1.0, 0.9557, 0.8871), (-1.0, 0.0253, 0.8871), (-1.0, 0.1804, 0.8871), (-1.0, 0.3354, 0.8871), (-1.0, 0.4905, 0.8871), (-1.0, 0.6456, 0.8871), (-1.0, 0.8006, 0.8871), (1.0, 0.8006, -0.1828), (1.0, 0.6456, -0.1828), (1.0, 0.4905, -0.1828), (1.0, 0.3354, -0.1828), (1.0, 0.1804, -0.1828), (1.0, 0.0253, -0.1828), (-0.25, -1.0, 0.4859), (-0.25, 1.0, 0.4859), (0.25, -1.0, 0.2184), (0.25, 1.0, 0.2184), (-0.125, 1.0, 0.419), (-0.125, -1.0, 0.419), (-0.0625, -1.0, 0.3856), (-0.0625, 1.0, 0.3856), (0.125, -1.0, 0.2853), (0.125, 1.0, 0.2853), (0.1875, 1.0, 0.2519), (0.1875, -1.0, 0.2519), (0.375, 1.0, 0.1516), (0.375, -1.0, 0.1516), (0.4375, -1.0, 0.1181), (0.4375, 1.0, 0.1181), (0.625, 1.0, 0.01781), (0.625, -1.0, 0.01781), (0.6875, -1.0, -0.01562), (0.6875, 1.0, -0.01562), (0.8125, -1.0, -0.08249), (0.8125, 1.0, -0.08249), (0.9375, 1.0, -0.1494), (0.9375, -1.0, -0.1494), (1.0, 0.1028, -0.1828), (-1.0, 0.1028, 0.8871), (1.0, 0.2579, -0.1828), (-1.0, 0.2579, 0.8871), (1.0, 0.413, -0.1828), (-1.0, 0.413, 0.8871), (1.0, 0.568, -0.1828), (-1.0, 0.568, 0.8871), (1.0, 0.7231, -0.1828), (-1.0, 0.7231, 0.8871), (1.0, 0.8782, -0.1828), (-1.0, 0.8782, 0.8871), (1.0, -0.9132, -0.6009), (1.0, -0.9628, -0.6009), (1.0, -0.9132, -0.362), (1.0, -0.9628, -0.362), (0.8805, -0.4913, 0.6397), (0.8805, -0.5289, 0.6397), (0.8692, -0.5242, 0.7007), (0.8692, -0.4961, 0.7007), (1.075, -0.4913, 0.3967), (1.075, -0.5289, 0.3967), (1.09, -0.5242, 0.4312), (1.09, -0.4961, 0.4312), (1.105, -0.4913, 0.04167), (1.105, -0.5289, 0.04167), (1.121, -0.5242, 0.03554), (1.121, -0.4961, 0.03554), (1.102, -0.4974, -0.293), (1.102, -0.522, -0.1404), (1.118, -0.5197, -0.1636), (1.118, -0.5014, -0.2778), (1.097, -0.5568, -0.552), (1.097, -0.5645, -0.3548), (1.113, -0.5647, -0.3809), (1.113, -0.5589, -0.5284), (1.083, -0.7565, -0.7486), (1.083, -0.7368, -0.5772), (1.099, -0.7402, -0.5956), (1.099, -0.755, -0.7237), (1.067, -0.8844, -0.6002), (1.083, -0.8724, -0.4288), (1.09, -0.8873, -0.4472), (1.078, -0.8962, -0.5753), (1.014, -0.9132, -0.6009), (1.014, -0.9628, -0.6009), (1.014, -0.9132, -0.362), (1.014, -0.9628, -0.362), (1.014, -0.9256, -0.5412), (1.014, -0.9504, -0.5412), (1.014, -0.9256, -0.4217), (1.014, -0.9504, -0.4217)], [], [(77, 69, 2, 18), (79, 22, 6, 71), (27, 21, 5, 9), (73, 71, 6, 10), (154, 153, 7, 11), (75, 68, 3, 15), (70, 72, 11, 7), (1171, 154, 11, 1149), (1161, 73, 10, 1148), (1151, 27, 9, 1147), (17, 29, 13, 1), (69, 74, 14, 2), (152, 155, 15, 3), (1160, 75, 15, 1149), (2, 14, 30, 18), (18, 30, 31, 19), (134, 137, 28, 16), (16, 28, 29, 17), (1168, 136, 26, 1150), (1150, 26, 27, 1151), (1148, 10, 24, 1152), (1152, 24, 25, 1153), (10, 6, 22, 24), (24, 22, 23, 25), (136, 135, 20, 26), (26, 20, 21, 27), (145, 131, 23, 78), (78, 23, 22, 79), (144, 76, 19, 130), (76, 77, 18, 19), (452, 453, 43, 42), (454, 452, 42, 138), (78, 79, 123, 122), (466, 139, 40, 462), (1193, 451, 39, 1154), (445, 450, 38, 33), (1192, 449, 37, 1155), (446, 448, 36, 34), (451, 444, 32, 39), (449, 447, 35, 37), (463, 41, 35, 447), (453, 445, 33, 43), (334, 335, 53, 52), (339, 334, 52, 140), (54, 66, 120, 116), (338, 141, 54, 324), (1185, 333, 51, 1156), (327, 332, 50, 45), (1184, 331, 49, 1157), (328, 330, 48, 46), (333, 326, 44, 51), (331, 329, 47, 49), (325, 55, 47, 329), (335, 327, 45, 53), (52, 53, 65, 64), (140, 52, 64, 142), (695, 105, 129, 697), (141, 143, 66, 54), (1156, 51, 63, 1158), (45, 50, 62, 57), (1157, 49, 61, 1159), (46, 48, 60, 58), (51, 44, 56, 63), (49, 47, 59, 61), (55, 67, 59, 47), (53, 45, 57, 65), (64, 65, 77, 76), (142, 64, 76, 144), (694, 92, 126, 696), (143, 145, 78, 66), (1158, 63, 75, 1160), (57, 62, 74, 69), (1159, 61, 73, 1161), (58, 60, 72, 70), (63, 56, 68, 75), (61, 59, 71, 73), (67, 79, 71, 59), (65, 57, 69, 77), (573, 565, 83, 91), (575, 81, 85, 567), (569, 567, 85, 87), (571, 564, 82, 89), (566, 568, 86, 84), (1201, 569, 87, 1162), (565, 570, 88, 83), (1200, 571, 89, 1163), (579, 146, 80, 574), (595, 93, 127, 597), (578, 572, 90, 147), (572, 573, 91, 90), (692, 693, 103, 102), (699, 692, 102, 148), (105, 104, 128, 129), (698, 149, 92, 694), (1205, 691, 101, 1164), (685, 690, 100, 95), (1204, 689, 99, 1165), (686, 688, 98, 96), (691, 684, 94, 101), (689, 687, 97, 99), (695, 93, 97, 687), (693, 685, 95, 103), (725, 717, 107, 115), (715, 105, 109, 719), (721, 719, 109, 111), (723, 716, 106, 113), (718, 720, 110, 108), (1207, 721, 111, 1166), (717, 722, 112, 107), (1206, 723, 113, 1167), (727, 150, 104, 714), (714, 104, 105, 715), (726, 724, 114, 151), (724, 725, 115, 114), (387, 417, 1100, 1127), (122, 123, 1107, 1106), (696, 126, 1113, 1116), (465, 477, 1124, 1129), (416, 386, 1126, 1098), (507, 537, 1110, 1131), (67, 55, 118, 121), (66, 78, 122, 120), (79, 67, 121, 123), (462, 40, 117, 464), (324, 54, 116, 336), (535, 81, 125, 537), (415, 41, 119, 417), (574, 80, 124, 576), (741, 726, 151, 300), (735, 239, 150, 727), (713, 233, 149, 698), (707, 699, 148, 294), (593, 578, 147, 288), (587, 227, 146, 579), (1018, 168, 174, 1023), (276, 142, 144, 282), (221, 145, 179, 323), (270, 140, 142, 276), (353, 215, 141, 338), (347, 339, 140, 270), (473, 209, 139, 466), (461, 454, 138, 264), (282, 144, 130, 240), (221, 246, 131, 145), (197, 191, 135, 136), (1183, 197, 136, 1168), (185, 203, 137, 134), (19, 31, 133, 130), (1153, 25, 132, 1169), (25, 23, 131, 132), (0, 12, 166, 163), (1146, 8, 165, 1170), (8, 4, 164, 165), (70, 7, 153, 170), (68, 159, 152, 3), (444, 455, 156, 32), (446, 34, 167, 467), (326, 340, 157, 44), (328, 46, 168, 341), (44, 157, 158, 56), (46, 58, 169, 168), (56, 158, 159, 68), (58, 70, 170, 169), (566, 84, 171, 580), (564, 581, 160, 82), (684, 700, 161, 94), (686, 96, 172, 701), (718, 108, 173, 728), (716, 729, 162, 106), (1002, 1005, 155, 152), (1219, 1004, 154, 1171), (1004, 1003, 153, 154), (317, 323, 179, 177), (311, 317, 177, 175), (169, 170, 178, 176), (168, 169, 176, 174), (143, 141, 175, 177), (145, 143, 177, 179), (1023, 1024, 312, 306), (969, 970, 313, 307), (921, 922, 314, 308), (865, 866, 315, 309), (817, 818, 316, 310), (763, 764, 317, 311), (1024, 1025, 318, 312), (970, 971, 319, 313), (922, 923, 320, 314), (866, 867, 321, 315), (818, 819, 322, 316), (764, 765, 323, 317), (132, 131, 246, 252), (754, 753, 247, 253), (808, 807, 248, 254), (856, 855, 249, 255), (912, 911, 250, 256), (960, 959, 251, 257), (1169, 132, 252, 1172), (1209, 754, 253, 1173), (1211, 808, 254, 1174), (1213, 856, 255, 1175), (1215, 912, 256, 1176), (1217, 960, 257, 1177), (130, 133, 258, 240), (752, 755, 259, 241), (806, 809, 260, 242), (854, 857, 261, 243), (910, 913, 262, 244), (958, 961, 263, 245), (1013, 1016, 198, 180), (948, 951, 199, 181), (900, 903, 200, 182), (844, 847, 201, 183), (796, 799, 202, 184), (742, 745, 203, 185), (1218, 1015, 192, 1178), (1216, 950, 193, 1179), (1214, 902, 194, 1180), (1212, 846, 195, 1181), (1210, 798, 196, 1182), (1208, 744, 197, 1183), (1015, 1014, 186, 192), (950, 949, 187, 193), (902, 901, 188, 194), (846, 845, 189, 195), (798, 797, 190, 196), (744, 743, 191, 197), (1019, 1003, 251, 216), (954, 959, 250, 217), (906, 911, 249, 218), (850, 855, 248, 219), (802, 807, 247, 220), (748, 753, 246, 221), (1009, 287, 245, 1002), (965, 286, 244, 958), (917, 285, 243, 910), (861, 284, 242, 854), (813, 283, 241, 806), (759, 282, 240, 752), (1035, 456, 269, 1006), (979, 457, 268, 962), (933, 458, 267, 914), (875, 459, 266, 858), (829, 460, 265, 810), (773, 461, 264, 756), (1034, 1017, 204, 468), (771, 424, 654, 787), (932, 904, 206, 470), (379, 511, 669, 643), (828, 800, 208, 472), (353, 395, 649, 633), (1027, 342, 275, 1007), (973, 343, 274, 963), (925, 344, 273, 915), (869, 345, 272, 859), (821, 346, 271, 811), (767, 347, 270, 757), (1026, 1018, 210, 348), (972, 953, 211, 349), (924, 905, 212, 350), (868, 849, 213, 351), (820, 801, 214, 352), (766, 747, 215, 353), (1007, 275, 281, 1008), (963, 274, 280, 964), (915, 273, 279, 916), (859, 272, 278, 860), (811, 271, 277, 812), (757, 270, 276, 758), (1019, 216, 318, 1025), (954, 217, 319, 971), (906, 218, 320, 923), (850, 219, 321, 867), (802, 220, 322, 819), (748, 221, 323, 765), (1008, 281, 287, 1009), (964, 280, 286, 965), (916, 279, 285, 917), (860, 278, 284, 861), (812, 277, 283, 813), (758, 276, 282, 759), (141, 215, 311, 175), (747, 214, 310, 763), (801, 213, 309, 817), (849, 212, 308, 865), (905, 211, 307, 921), (953, 210, 306, 969), (1043, 1020, 222, 582), (986, 955, 223, 583), (941, 907, 224, 584), (510, 378, 642, 668), (837, 803, 226, 586), (780, 749, 227, 587), (1042, 588, 293, 1010), (985, 589, 292, 966), (940, 590, 291, 918), (881, 591, 290, 862), (836, 592, 289, 814), (779, 593, 288, 760), (1047, 702, 299, 1011), (999, 703, 298, 967), (945, 704, 297, 919), (897, 705, 296, 863), (841, 706, 295, 815), (793, 707, 294, 761), (908, 230, 1055, 1054), (956, 229, 1053, 1052), (1021, 228, 1051, 1050), (708, 1046, 1085, 1074), (712, 792, 1080, 1078), (853, 236, 1067, 1068), (709, 998, 1084, 1075), (840, 805, 1070, 1081), (957, 234, 1063, 1064), (710, 944, 1083, 1076), (998, 956, 1052, 1084), (896, 853, 1068, 1082), (1048, 736, 305, 1012), (1000, 737, 304, 968), (946, 738, 303, 920), (898, 739, 302, 864), (842, 740, 301, 816), (794, 741, 300, 762), (952, 205, 625, 989), (825, 820, 352, 394), (394, 352, 632, 648), (929, 924, 350, 392), (585, 603, 683, 681), (1031, 1026, 348, 390), (770, 413, 347, 767), (824, 412, 346, 821), (872, 411, 345, 869), (928, 410, 344, 925), (976, 409, 343, 973), (1030, 408, 342, 1027), (398, 328, 341, 389), (396, 407, 340, 326), (413, 406, 339, 347), (395, 353, 338, 388), (55, 325, 337, 118), (384, 324, 336, 386), (476, 464, 1128, 1122), (405, 397, 327, 335), (385, 325, 329, 399), (401, 399, 329, 331), (403, 396, 326, 333), (398, 400, 330, 328), (1189, 401, 331, 1184), (397, 402, 332, 327), (1188, 403, 333, 1185), (388, 338, 324, 384), (406, 404, 334, 339), (404, 405, 335, 334), (351, 393, 647, 635), (833, 822, 382, 514), (602, 584, 680, 682), (937, 926, 380, 512), (392, 350, 634, 646), (1039, 1028, 378, 510), (776, 533, 377, 769), (832, 532, 376, 823), (878, 531, 375, 871), (936, 530, 374, 927), (982, 529, 373, 975), (1038, 528, 372, 1029), (518, 356, 371, 509), (516, 527, 370, 354), (533, 526, 369, 377), (515, 383, 368, 508), (475, 365, 367, 477), (504, 364, 366, 506), (577, 597, 1114, 1133), (525, 517, 355, 363), (505, 365, 357, 519), (521, 519, 357, 359), (523, 516, 354, 361), (518, 520, 358, 356), (1197, 521, 359, 1186), (517, 522, 360, 355), (1196, 523, 361, 1187), (508, 368, 364, 504), (526, 524, 362, 369), (524, 525, 363, 362), (434, 435, 405, 404), (436, 434, 404, 406), (418, 388, 384, 414), (1191, 433, 403, 1188), (427, 432, 402, 397), (1190, 431, 401, 1189), (428, 430, 400, 398), (433, 426, 396, 403), (431, 429, 399, 401), (415, 385, 399, 429), (435, 427, 397, 405), (536, 506, 1130, 1108), (414, 384, 386, 416), (425, 395, 388, 418), (443, 436, 406, 413), (426, 437, 407, 396), (428, 398, 389, 419), (1033, 438, 408, 1030), (978, 439, 409, 976), (931, 440, 410, 928), (874, 441, 411, 872), (827, 442, 412, 824), (772, 443, 413, 770), (1032, 1031, 390, 420), (473, 485, 667, 661), (930, 929, 392, 422), (349, 391, 645, 637), (826, 825, 394, 424), (484, 472, 660, 666), (325, 385, 387, 337), (746, 771, 425, 209), (800, 826, 424, 208), (848, 873, 423, 207), (904, 930, 422, 206), (952, 977, 421, 205), (1017, 1032, 420, 204), (756, 264, 443, 772), (810, 265, 442, 827), (858, 266, 441, 874), (914, 267, 440, 931), (962, 268, 439, 978), (1006, 269, 438, 1033), (34, 428, 419, 167), (32, 156, 437, 426), (264, 138, 436, 443), (209, 425, 418, 139), (40, 414, 416, 117), (119, 465, 1129, 1101), (43, 33, 427, 435), (41, 415, 429, 35), (37, 35, 429, 431), (39, 32, 426, 433), (34, 36, 430, 428), (1155, 37, 431, 1190), (33, 38, 432, 427), (1154, 39, 433, 1191), (139, 418, 414, 40), (138, 42, 434, 436), (42, 43, 435, 434), (385, 415, 417, 387), (41, 463, 465, 119), (390, 348, 636, 644), (831, 828, 472, 484), (471, 483, 665, 659), (935, 932, 470, 482), (482, 470, 658, 664), (1037, 1034, 468, 480), (774, 503, 461, 773), (830, 502, 460, 829), (876, 501, 459, 875), (934, 500, 458, 933), (980, 499, 457, 979), (1036, 498, 456, 1035), (488, 446, 467, 479), (486, 497, 455, 444), (503, 496, 454, 461), (485, 473, 466, 478), (474, 462, 464, 476), (123, 121, 1104, 1107), (495, 487, 445, 453), (475, 463, 447, 489), (491, 489, 447, 449), (493, 486, 444, 451), (488, 490, 448, 446), (1195, 491, 449, 1192), (487, 492, 450, 445), (1194, 493, 451, 1193), (478, 466, 462, 474), (496, 494, 452, 454), (494, 495, 453, 452), (362, 363, 495, 494), (369, 362, 494, 496), (368, 478, 474, 364), (1187, 361, 493, 1194), (355, 360, 492, 487), (1186, 359, 491, 1195), (356, 358, 490, 488), (361, 354, 486, 493), (359, 357, 489, 491), (365, 475, 489, 357), (363, 355, 487, 495), (477, 367, 1125, 1124), (364, 474, 476, 366), (383, 485, 478, 368), (377, 369, 496, 503), (354, 370, 497, 486), (356, 488, 479, 371), (1029, 372, 498, 1036), (975, 373, 499, 980), (927, 374, 500, 934), (871, 375, 501, 876), (823, 376, 502, 830), (769, 377, 503, 774), (1028, 1037, 480, 378), (974, 981, 481, 379), (926, 935, 482, 380), (870, 877, 483, 381), (822, 831, 484, 382), (768, 775, 485, 383), (463, 475, 477, 465), (554, 555, 525, 524), (556, 554, 524, 526), (538, 508, 504, 534), (1199, 553, 523, 1196), (547, 552, 522, 517), (1198, 551, 521, 1197), (548, 550, 520, 518), (553, 546, 516, 523), (551, 549, 519, 521), (535, 505, 519, 549), (555, 547, 517, 525), (596, 576, 1132, 1112), (534, 504, 506, 536), (545, 515, 508, 538), (563, 556, 526, 533), (546, 557, 527, 516), (548, 518, 509, 539), (1041, 558, 528, 1038), (984, 559, 529, 982), (939, 560, 530, 936), (880, 561, 531, 878), (835, 562, 532, 832), (778, 563, 533, 776), (1040, 1039, 510, 540), (851, 225, 631, 885), (938, 937, 512, 542), (469, 481, 663, 657), (834, 833, 514, 544), (480, 468, 656, 662), (365, 505, 507, 367), (749, 777, 545, 227), (803, 834, 544, 226), (851, 879, 543, 225), (907, 938, 542, 224), (955, 983, 541, 223), (1020, 1040, 540, 222), (760, 288, 563, 778), (814, 289, 562, 835), (862, 290, 561, 880), (918, 291, 560, 939), (966, 292, 559, 984), (1010, 293, 558, 1041), (84, 548, 539, 171), (82, 160, 557, 546), (288, 147, 556, 563), (227, 545, 538, 146), (80, 534, 536, 124), (120, 122, 1106, 1102), (91, 83, 547, 555), (81, 535, 549, 85), (87, 85, 549, 551), (89, 82, 546, 553), (84, 86, 550, 548), (1162, 87, 551, 1198), (83, 88, 552, 547), (1163, 89, 553, 1199), (146, 538, 534, 80), (147, 90, 554, 556), (90, 91, 555, 554), (505, 535, 537, 507), (782, 623, 593, 779), (839, 622, 592, 836), (883, 621, 591, 881), (943, 620, 590, 940), (988, 619, 589, 985), (1045, 618, 588, 1042), (781, 780, 587, 605), (838, 837, 586, 604), (775, 484, 666, 789), (942, 941, 584, 602), (987, 986, 583, 601), (1044, 1043, 582, 600), (606, 617, 581, 564), (608, 566, 580, 599), (605, 587, 579, 598), (623, 616, 578, 593), (594, 574, 576, 596), (464, 117, 1099, 1128), (614, 615, 573, 572), (616, 614, 572, 578), (81, 575, 577, 125), (598, 579, 574, 594), (1203, 613, 571, 1200), (607, 612, 570, 565), (1202, 611, 569, 1201), (608, 610, 568, 566), (613, 606, 564, 571), (611, 609, 567, 569), (595, 575, 567, 609), (615, 607, 565, 573), (103, 95, 607, 615), (93, 595, 609, 97), (99, 97, 609, 611), (101, 94, 606, 613), (96, 98, 610, 608), (1165, 99, 611, 1202), (95, 100, 612, 607), (1164, 101, 613, 1203), (149, 598, 594, 92), (148, 102, 614, 616), (102, 103, 615, 614), (366, 476, 1122, 1123), (92, 594, 596, 126), (294, 148, 616, 623), (233, 605, 598, 149), (96, 608, 599, 172), (94, 161, 617, 606), (1021, 1044, 600, 228), (956, 987, 601, 229), (908, 942, 602, 230), (852, 882, 603, 231), (804, 838, 604, 232), (750, 781, 605, 233), (1011, 299, 618, 1045), (967, 298, 619, 988), (919, 297, 620, 943), (863, 296, 621, 883), (815, 295, 622, 839), (761, 294, 623, 782), (575, 595, 597, 577), (994, 989, 625, 657), (890, 884, 627, 659), (788, 783, 629, 661), (894, 885, 631, 681), (786, 784, 633, 649), (888, 886, 635, 647), (992, 990, 637, 645), (790, 785, 639, 673), (892, 887, 641, 671), (996, 991, 643, 669), (993, 992, 645, 651), (889, 888, 647, 653), (787, 786, 649, 655), (789, 788, 661, 667), (891, 890, 659, 665), (995, 994, 657, 663), (997, 996, 669, 675), (893, 892, 671, 677), (791, 790, 673, 679), (895, 894, 681, 683), (848, 207, 627, 884), (512, 380, 640, 670), (468, 204, 624, 656), (584, 224, 630, 680), (381, 513, 671, 641), (873, 422, 652, 889), (420, 390, 644, 650), (205, 469, 657, 625), (746, 209, 629, 783), (225, 585, 681, 631), (514, 382, 638, 672), (391, 421, 651, 645), (766, 353, 633, 784), (470, 206, 626, 658), (383, 515, 673, 639), (977, 420, 650, 993), (777, 544, 678, 791), (422, 392, 646, 652), (207, 471, 659, 627), (393, 423, 653, 647), (868, 351, 635, 886), (472, 208, 628, 660), (879, 542, 676, 893), (424, 394, 648, 654), (540, 510, 668, 674), (209, 473, 661, 629), (395, 425, 655, 649), (511, 541, 675, 669), (972, 349, 637, 990), (983, 540, 674, 997), (542, 512, 670, 676), (513, 543, 677, 671), (544, 514, 672, 678), (768, 383, 639, 785), (515, 545, 679, 673), (870, 381, 641, 887), (981, 480, 662, 995), (882, 602, 682, 895), (974, 379, 643, 991), (877, 482, 664, 891), (751, 792, 713, 239), (805, 840, 712, 238), (853, 896, 711, 237), (909, 944, 710, 236), (957, 998, 709, 235), (1022, 1046, 708, 234), (762, 300, 707, 793), (816, 301, 706, 841), (864, 302, 705, 897), (920, 303, 704, 945), (968, 304, 703, 999), (1012, 305, 702, 1047), (108, 686, 701, 173), (106, 162, 700, 684), (300, 151, 699, 707), (239, 713, 698, 150), (129, 128, 1134, 1135), (115, 107, 685, 693), (105, 695, 687, 109), (111, 109, 687, 689), (113, 106, 684, 691), (108, 110, 688, 686), (1166, 111, 689, 1204), (107, 112, 690, 685), (1167, 113, 691, 1205), (150, 698, 694, 104), (151, 114, 692, 699), (114, 115, 693, 692), (104, 694, 696, 128), (93, 695, 697, 127), (742, 185, 741, 794), (796, 184, 740, 842), (844, 183, 739, 898), (900, 182, 738, 946), (948, 181, 737, 1000), (1013, 180, 736, 1048), (743, 795, 735, 191), (797, 843, 734, 190), (845, 899, 733, 189), (901, 947, 732, 188), (949, 1001, 731, 187), (1014, 1049, 730, 186), (0, 163, 729, 716), (4, 718, 728, 164), (191, 735, 727, 135), (185, 134, 726, 741), (16, 17, 725, 724), (134, 16, 724, 726), (20, 714, 715, 21), (135, 727, 714, 20), (1146, 12, 723, 1206), (1, 13, 722, 717), (1147, 9, 721, 1207), (4, 8, 720, 718), (12, 0, 716, 723), (9, 5, 719, 721), (21, 715, 719, 5), (17, 1, 717, 725), (190, 734, 795, 743), (184, 742, 794, 740), (301, 762, 793, 706), (711, 840, 1081, 1077), (382, 768, 785, 638), (545, 777, 791, 679), (352, 766, 784, 632), (208, 746, 783, 628), (678, 672, 790, 791), (666, 660, 788, 789), (654, 648, 786, 787), (672, 638, 785, 790), (648, 632, 784, 786), (660, 628, 783, 788), (295, 761, 782, 622), (232, 604, 781, 750), (485, 775, 789, 667), (604, 586, 780, 781), (622, 782, 779, 592), (289, 760, 778, 562), (226, 544, 777, 749), (562, 778, 776, 532), (382, 484, 775, 768), (376, 769, 774, 502), (502, 774, 773, 460), (265, 756, 772, 442), (208, 424, 771, 746), (442, 772, 770, 412), (532, 776, 769, 376), (412, 770, 767, 346), (740, 794, 762, 301), (734, 238, 751, 795), (712, 232, 750, 792), (706, 793, 761, 295), (592, 779, 760, 289), (586, 226, 749, 780), (215, 747, 763, 311), (277, 758, 759, 283), (220, 748, 765, 322), (271, 757, 758, 277), (352, 214, 747, 766), (346, 767, 757, 271), (425, 771, 787, 655), (460, 773, 756, 265), (283, 759, 752, 241), (220, 247, 753, 748), (196, 190, 743, 744), (1182, 196, 744, 1208), (184, 202, 745, 742), (240, 258, 755, 752), (1172, 252, 754, 1209), (252, 246, 753, 754), (316, 322, 765, 764), (310, 316, 764, 763), (189, 733, 843, 797), (183, 796, 842, 739), (302, 816, 841, 705), (711, 896, 1082, 1077), (296, 815, 839, 621), (231, 603, 838, 804), (603, 585, 837, 838), (621, 839, 836, 591), (290, 814, 835, 561), (225, 543, 834, 803), (543, 513, 833, 834), (561, 835, 832, 531), (381, 483, 831, 822), (375, 823, 830, 501), (501, 830, 829, 459), (483, 471, 828, 831), (266, 810, 827, 441), (207, 423, 826, 800), (423, 393, 825, 826), (441, 827, 824, 411), (531, 832, 823, 375), (513, 381, 822, 833), (411, 824, 821, 345), (393, 351, 820, 825), (739, 842, 816, 302), (733, 237, 805, 843), (711, 231, 804, 840), (705, 841, 815, 296), (591, 836, 814, 290), (585, 225, 803, 837), (214, 801, 817, 310), (278, 812, 813, 284), (219, 802, 819, 321), (272, 811, 812, 278), (351, 213, 801, 820), (345, 821, 811, 272), (471, 207, 800, 828), (459, 829, 810, 266), (284, 813, 806, 242), (219, 248, 807, 802), (195, 189, 797, 798), (1181, 195, 798, 1210), (183, 201, 799, 796), (241, 259, 809, 806), (1173, 253, 808, 1211), (253, 247, 807, 808), (315, 321, 819, 818), (309, 315, 818, 817), (188, 732, 899, 845), (182, 844, 898, 738), (303, 864, 897, 704), (944, 909, 1066, 1083), (483, 877, 891, 665), (603, 882, 895, 683), (380, 870, 887, 640), (543, 879, 893, 677), (350, 868, 886, 634), (423, 873, 889, 653), (206, 848, 884, 626), (682, 680, 894, 895), (676, 670, 892, 893), (664, 658, 890, 891), (652, 646, 888, 889), (670, 640, 887, 892), (646, 634, 886, 888), (680, 630, 885, 894), (658, 626, 884, 890), (297, 863, 883, 620), (230, 602, 882, 852), (620, 883, 881, 590), (291, 862, 880, 560), (224, 542, 879, 851), (224, 851, 885, 630), (560, 880, 878, 530), (380, 482, 877, 870), (374, 871, 876, 500), (500, 876, 875, 458), (267, 858, 874, 440), (206, 422, 873, 848), (440, 874, 872, 410), (530, 878, 871, 374), (410, 872, 869, 344), (738, 898, 864, 303), (732, 236, 853, 899), (710, 230, 852, 896), (704, 897, 863, 297), (590, 881, 862, 291), (213, 849, 865, 309), (279, 860, 861, 285), (218, 850, 867, 320), (273, 859, 860, 279), (350, 212, 849, 868), (344, 869, 859, 273), (458, 875, 858, 267), (285, 861, 854, 243), (218, 249, 855, 850), (194, 188, 845, 846), (1180, 194, 846, 1212), (182, 200, 847, 844), (242, 260, 857, 854), (1174, 254, 856, 1213), (254, 248, 855, 856), (314, 320, 867, 866), (308, 314, 866, 865), (187, 731, 947, 901), (181, 900, 946, 737), (304, 920, 945, 703), (1001, 957, 1064, 1096), (298, 919, 943, 619), (229, 601, 942, 908), (601, 583, 941, 942), (619, 943, 940, 589), (292, 918, 939, 559), (223, 541, 938, 907), (541, 511, 937, 938), (559, 939, 936, 529), (379, 481, 935, 926), (373, 927, 934, 499), (499, 934, 933, 457), (481, 469, 932, 935), (268, 914, 931, 439), (205, 421, 930, 904), (421, 391, 929, 930), (439, 931, 928, 409), (529, 936, 927, 373), (511, 379, 926, 937), (409, 928, 925, 343), (391, 349, 924, 929), (737, 946, 920, 304), (731, 235, 909, 947), (709, 229, 908, 944), (703, 945, 919, 298), (589, 940, 918, 292), (583, 223, 907, 941), (212, 905, 921, 308), (280, 916, 917, 286), (217, 906, 923, 319), (274, 915, 916, 280), (349, 211, 905, 924), (343, 925, 915, 274), (469, 205, 904, 932), (457, 933, 914, 268), (286, 917, 910, 244), (217, 250, 911, 906), (193, 187, 901, 902), (1179, 193, 902, 1214), (181, 199, 903, 900), (243, 261, 913, 910), (1175, 255, 912, 1215), (255, 249, 911, 912), (313, 319, 923, 922), (307, 313, 922, 921), (186, 730, 1001, 949), (180, 948, 1000, 736), (305, 968, 999, 702), (712, 840, 1081, 1078), (378, 974, 991, 642), (481, 981, 995, 663), (541, 983, 997, 675), (348, 972, 990, 636), (421, 977, 993, 651), (674, 668, 996, 997), (662, 656, 994, 995), (650, 644, 992, 993), (668, 642, 991, 996), (644, 636, 990, 992), (656, 624, 989, 994), (299, 967, 988, 618), (228, 600, 987, 956), (600, 582, 986, 987), (618, 988, 985, 588), (293, 966, 984, 558), (222, 540, 983, 955), (558, 984, 982, 528), (378, 480, 981, 974), (372, 975, 980, 498), (498, 980, 979, 456), (269, 962, 978, 438), (204, 420, 977, 952), (438, 978, 976, 408), (528, 982, 975, 372), (408, 976, 973, 342), (204, 952, 989, 624), (736, 1000, 968, 305), (730, 234, 957, 1001), (708, 228, 956, 998), (702, 999, 967, 299), (588, 985, 966, 293), (582, 222, 955, 986), (211, 953, 969, 307), (281, 964, 965, 287), (216, 954, 971, 318), (275, 963, 964, 281), (348, 210, 953, 972), (342, 973, 963, 275), (456, 979, 962, 269), (287, 965, 958, 245), (216, 251, 959, 954), (192, 186, 949, 950), (1178, 192, 950, 1216), (180, 198, 951, 948), (244, 262, 961, 958), (1176, 256, 960, 1217), (256, 250, 959, 960), (312, 318, 971, 970), (306, 312, 970, 969), (164, 728, 1049, 1014), (163, 1013, 1048, 729), (162, 1012, 1047, 700), (173, 701, 1046, 1022), (161, 1011, 1045, 617), (172, 599, 1044, 1021), (599, 580, 1043, 1044), (617, 1045, 1042, 581), (160, 1010, 1041, 557), (171, 539, 1040, 1020), (539, 509, 1039, 1040), (557, 1041, 1038, 527), (371, 479, 1037, 1028), (370, 1029, 1036, 497), (497, 1036, 1035, 455), (479, 467, 1034, 1037), (156, 1006, 1033, 437), (167, 419, 1032, 1017), (419, 389, 1031, 1032), (437, 1033, 1030, 407), (527, 1038, 1029, 370), (509, 371, 1028, 1039), (407, 1030, 1027, 340), (389, 341, 1026, 1031), (729, 1048, 1012, 162), (728, 173, 1022, 1049), (701, 172, 1021, 1046), (700, 1047, 1011, 161), (581, 1042, 1010, 160), (580, 171, 1020, 1043), (158, 1008, 1009, 159), (170, 1019, 1025, 178), (157, 1007, 1008, 158), (341, 168, 1018, 1026), (340, 1027, 1007, 157), (467, 167, 1017, 1034), (455, 1035, 1006, 156), (159, 1009, 1002, 152), (170, 153, 1003, 1019), (165, 164, 1014, 1015), (1170, 165, 1015, 1218), (163, 166, 1016, 1013), (176, 178, 1025, 1024), (174, 176, 1024, 1023), (257, 251, 1003, 1004), (1177, 257, 1004, 1219), (245, 263, 1005, 1002), (210, 1018, 1023, 306), (1085, 1050, 1051, 1074), (1084, 1052, 1053, 1075), (1083, 1054, 1055, 1076), (1082, 1056, 1057, 1077), (1081, 1058, 1059, 1078), (1080, 1060, 1061, 1079), (1097, 1062, 1063, 1086), (1096, 1064, 1065, 1087), (1095, 1066, 1067, 1088), (1094, 1068, 1069, 1089), (1093, 1070, 1071, 1090), (1092, 1072, 1073, 1091), (1071, 1078, 1080, 1072), (1069, 1077, 1081, 1070), (1067, 1076, 1082, 1068), (1065, 1075, 1083, 1066), (1063, 1074, 1084, 1064), (899, 853, 1068, 1094), (852, 231, 1057, 1056), (896, 852, 1056, 1082), (804, 232, 1059, 1058), (750, 233, 1061, 1060), (735, 795, 1092, 1091), (1022, 234, 1063, 1062), (909, 235, 1065, 1066), (792, 751, 1072, 1080), (734, 843, 1093, 1090), (957, 235, 1065, 1064), (733, 899, 1094, 1089), (909, 236, 1067, 1066), (795, 751, 1072, 1092), (732, 947, 1095, 1088), (853, 237, 1069, 1068), (792, 750, 1060, 1080), (731, 1001, 1096, 1087), (805, 238, 1071, 1070), (751, 238, 1071, 1072), (730, 1049, 1097, 1086), (751, 239, 1073, 1072), (1049, 1022, 1062, 1097), (708, 998, 1084, 1074), (234, 708, 1074, 1063), (1046, 1021, 1050, 1085), (235, 709, 1075, 1065), (805, 237, 1069, 1070), (234, 730, 1086, 1063), (236, 710, 1076, 1067), (228, 708, 1074, 1051), (709, 944, 1083, 1075), (235, 731, 1087, 1065), (237, 711, 1077, 1069), (229, 709, 1075, 1053), (710, 896, 1082, 1076), (236, 732, 1088, 1067), (238, 712, 1078, 1071), (230, 710, 1076, 1055), (237, 733, 1089, 1069), (231, 711, 1077, 1057), (947, 909, 1066, 1095), (238, 734, 1090, 1071), (232, 712, 1078, 1059), (944, 908, 1054, 1083), (239, 735, 1091, 1073), (998, 957, 1064, 1084), (843, 805, 1070, 1093), (233, 713, 1079, 1061), (840, 804, 1058, 1081), (713, 792, 1080, 1079), (1128, 1099, 1101, 1129), (1120, 1103, 1105, 1121), (1103, 1102, 1104, 1105), (1102, 1106, 1107, 1104), (1132, 1109, 1111, 1133), (1116, 1113, 1115, 1118), (1126, 1120, 1121, 1127), (1130, 1123, 1125, 1131), (1098, 1126, 1127, 1100), (1099, 1098, 1100, 1101), (1122, 1128, 1129, 1124), (1123, 1122, 1124, 1125), (1108, 1130, 1131, 1110), (1109, 1108, 1110, 1111), (1112, 1132, 1133, 1114), (1113, 1112, 1114, 1115), (1117, 1116, 1118, 1119), (127, 697, 1118, 1115), (124, 536, 1108, 1109), (576, 124, 1109, 1132), (537, 125, 1111, 1110), (125, 577, 1133, 1111), (336, 116, 1103, 1120), (126, 596, 1112, 1113), (117, 416, 1098, 1099), (118, 337, 1121, 1105), (597, 127, 1115, 1114), (506, 366, 1123, 1130), (417, 119, 1101, 1100), (367, 507, 1131, 1125), (386, 336, 1120, 1126), (128, 696, 1116, 1117), (116, 120, 1102, 1103), (337, 387, 1127, 1121), (697, 129, 1119, 1118), (121, 118, 1105, 1104), (1134, 1137, 1141, 1138), (1119, 129, 1135, 1136), (128, 1117, 1137, 1134), (1117, 1119, 1136, 1137), (1141, 1140, 1144, 1145), (1135, 1134, 1138, 1139), (1137, 1136, 1140, 1141), (1136, 1135, 1139, 1140), (1142, 1145, 1227, 1224), (1140, 1139, 1143, 1144), (1138, 1141, 1145, 1142), (1139, 1138, 1142, 1143), (263, 1177, 1219, 1005), (166, 1170, 1218, 1016), (262, 1176, 1217, 961), (198, 1178, 1216, 951), (261, 1175, 1215, 913), (199, 1179, 1214, 903), (260, 1174, 1213, 857), (200, 1180, 1212, 847), (259, 1173, 1211, 809), (201, 1181, 1210, 799), (258, 1172, 1209, 755), (202, 1182, 1208, 745), (13, 1147, 1207, 722), (8, 1146, 1206, 720), (110, 1167, 1205, 688), (112, 1166, 1204, 690), (98, 1164, 1203, 610), (100, 1165, 1202, 612), (612, 1202, 1201, 570), (610, 1203, 1200, 568), (86, 1163, 1199, 550), (88, 1162, 1198, 552), (552, 1198, 1197, 522), (550, 1199, 1196, 520), (360, 1186, 1195, 492), (358, 1187, 1194, 490), (490, 1194, 1193, 448), (492, 1195, 1192, 450), (36, 1154, 1191, 430), (38, 1155, 1190, 432), (432, 1190, 1189, 402), (430, 1191, 1188, 400), (520, 1196, 1187, 358), (522, 1197, 1186, 360), (400, 1188, 1185, 330), (402, 1189, 1184, 332), (745, 1208, 1183, 203), (799, 1210, 1182, 202), (847, 1212, 1181, 201), (903, 1214, 1180, 200), (951, 1216, 1179, 199), (1016, 1218, 1178, 198), (961, 1217, 1177, 263), (913, 1215, 1176, 262), (857, 1213, 1175, 261), (809, 1211, 1174, 260), (755, 1209, 1173, 259), (133, 1169, 1172, 258), (1005, 1219, 1171, 155), (12, 1146, 1170, 166), (31, 1153, 1169, 133), (203, 1183, 1168, 137), (720, 1206, 1167, 110), (722, 1207, 1166, 112), (690, 1204, 1165, 100), (688, 1205, 1164, 98), (568, 1200, 1163, 86), (570, 1201, 1162, 88), (62, 1159, 1161, 74), (60, 1158, 1160, 72), (50, 1157, 1159, 62), (48, 1156, 1158, 60), (332, 1184, 1157, 50), (330, 1185, 1156, 48), (450, 1192, 1155, 38), (448, 1193, 1154, 36), (30, 1152, 1153, 31), (14, 1148, 1152, 30), (28, 1150, 1151, 29), (137, 1168, 1150, 28), (72, 1160, 1149, 11), (1151, 1147, 1223, 1222), (74, 1161, 1148, 14), (155, 1171, 1149, 15), (1223, 1221, 1253, 1255), (13, 29, 1220, 1221), (1147, 13, 1221, 1223), (29, 1151, 1222, 1220), (1225, 1224, 1228, 1229), (1143, 1142, 1224, 1225), (1145, 1144, 1226, 1227), (1144, 1143, 1225, 1226), (1231, 1230, 1234, 1235), (1227, 1226, 1230, 1231), (1226, 1225, 1229, 1230), (1224, 1227, 1231, 1228), (1232, 1235, 1239, 1236), (1230, 1229, 1233, 1234), (1228, 1231, 1235, 1232), (1229, 1228, 1232, 1233), (1239, 1238, 1242, 1243), (1233, 1232, 1236, 1237), (1235, 1234, 1238, 1239), (1234, 1233, 1237, 1238), (1242, 1241, 1245, 1246), (1238, 1237, 1241, 1242), (1236, 1239, 1243, 1240), (1237, 1236, 1240, 1241), (1244, 1247, 1251, 1248), (1240, 1243, 1247, 1244), (1241, 1240, 1244, 1245), (1243, 1242, 1246, 1247), (1249, 1248, 1251, 1250), (1245, 1244, 1248, 1249), (1247, 1246, 1250, 1251), (1246, 1245, 1249, 1250), (1255, 1253, 1257, 1259), (1221, 1220, 1252, 1253), (1222, 1223, 1255, 1254), (1220, 1222, 1254, 1252), (1256, 1258, 1259, 1257), (1253, 1252, 1256, 1257), (1254, 1255, 1259, 1258), (1252, 1254, 1258, 1256), (1258, 1259, 1250, 1249), (1248, 1256, 1258, 1249), (1256, 1248, 1251, 1257), (1257, 1251, 1250, 1259)])
me_cube.polygons.foreach_set('material_index', [0, 0, 0, 0, 0, 0, 0, 0, 0, 0, 0, 0, 0, 0, 0, 0, 0, 0, 0, 0, 0, 0, 0, 0, 0, 0, 0, 0, 0, 0, 0, 0, 0, 0, 0, 0, 0, 0, 0, 0, 0, 0, 0, 0, 0, 0, 0, 0, 0, 0, 0, 0, 0, 0, 0, 0, 0, 0, 0, 0, 0, 0, 0, 0, 0, 0, 0, 0, 0, 0, 0, 0, 0, 0, 0, 0, 0, 0, 0, 0, 0, 0, 0, 0, 0, 0, 0, 0, 0, 0, 0, 0, 0, 0, 0, 0, 0, 0, 0, 0, 0, 0, 0, 0, 0, 0, 0, 0, 0, 0, 0, 0, 0, 0, 4, 4, 4, 4, 4, 4, 0, 0, 0, 0, 0, 0, 0, 0, 0, 0, 0, 0, 0, 0, 0, 0, 0, 0, 0, 0, 0, 0, 0, 0, 0, 0, 0, 0, 0, 0, 0, 0, 0, 0, 0, 0, 0, 0, 0, 0, 0, 0, 0, 0, 0, 0, 0, 0, 0, 0, 0, 0, 3, 3, 0, 0, 0, 0, 3, 3, 3, 3, 3, 3, 3, 3, 3, 3, 3, 3, 0, 0, 0, 0, 0, 0, 0, 0, 0, 0, 0, 0, 0, 0, 0, 0, 0, 0, 0, 0, 0, 0, 0, 0, 0, 0, 0, 0, 0, 0, 0, 0, 0, 0, 0, 0, 0, 0, 0, 0, 0, 0, 0, 0, 0, 0, 0, 0, 0, 0, 0, 0, 0, 0, 0, 2, 0, 2, 0, 2, 0, 0, 0, 0, 0, 0, 0, 0, 0, 0, 0, 0, 0, 0, 0, 0, 0, 0, 0, 0, 0, 0, 0, 0, 0, 0, 0, 0, 0, 0, 0, 0, 0, 0, 0, 0, 0, 0, 0, 2, 0, 0, 0, 0, 0, 0, 0, 0, 0, 0, 0, 0, 0, 0, 0, 0, 0, 0, 0, 0, 0, 0, 0, 0, 0, 0, 0, 0, 0, 0, 0, 0, 2, 0, 2, 0, 2, 0, 0, 0, 0, 0, 0, 0, 0, 0, 0, 0, 0, 0, 4, 0, 0, 0, 0, 0, 0, 0, 0, 0, 0, 0, 2, 0, 2, 0, 2, 0, 0, 0, 0, 0, 0, 0, 0, 0, 0, 0, 0, 0, 4, 0, 0, 0, 0, 0, 0, 0, 0, 0, 0, 0, 0, 0, 0, 0, 0, 0, 0, 0, 0, 0, 0, 4, 0, 0, 0, 0, 0, 0, 0, 0, 0, 0, 0, 0, 2, 0, 2, 0, 2, 0, 0, 0, 0, 0, 0, 0, 0, 0, 0, 0, 0, 0, 0, 0, 0, 0, 0, 4, 0, 0, 0, 0, 0, 0, 0, 0, 0, 0, 0, 0, 0, 2, 0, 2, 0, 2, 0, 0, 0, 0, 0, 0, 0, 0, 0, 0, 0, 0, 4, 0, 0, 0, 0, 0, 0, 0, 0, 0, 0, 0, 0, 0, 0, 0, 0, 0, 0, 0, 0, 0, 0, 4, 0, 0, 0, 0, 0, 0, 0, 0, 0, 0, 0, 0, 0, 0, 0, 0, 0, 0, 0, 0, 0, 0, 0, 0, 0, 0, 0, 0, 0, 4, 0, 0, 0, 0, 0, 0, 0, 0, 0, 0, 0, 0, 2, 0, 2, 0, 2, 0, 0, 0, 0, 0, 0, 0, 0, 0, 0, 0, 0, 0, 0, 0, 0, 0, 0, 4, 0, 0, 0, 0, 0, 0, 0, 0, 0, 0, 0, 0, 0, 0, 0, 0, 0, 0, 0, 0, 2, 0, 0, 0, 0, 0, 0, 0, 0, 4, 0, 0, 0, 0, 0, 0, 0, 0, 0, 0, 0, 0, 0, 0, 0, 0, 0, 0, 0, 0, 0, 0, 0, 4, 0, 0, 0, 0, 0, 0, 0, 0, 0, 0, 0, 0, 0, 0, 0, 0, 0, 0, 2, 2, 2, 2, 2, 2, 2, 2, 2, 2, 2, 2, 2, 2, 2, 2, 2, 2, 2, 2, 2, 2, 2, 2, 2, 2, 2, 2, 2, 2, 2, 2, 2, 2, 2, 2, 2, 2, 2, 2, 2, 2, 2, 2, 2, 2, 2, 2, 2, 2, 2, 2, 2, 2, 2, 2, 2, 2, 2, 2, 0, 0, 0, 0, 0, 0, 0, 0, 0, 0, 0, 0, 0, 0, 0, 0, 4, 0, 0, 0, 0, 0, 0, 0, 0, 0, 0, 0, 0, 0, 0, 0, 0, 0, 0, 0, 0, 0, 0, 0, 0, 0, 0, 0, 0, 0, 0, 0, 0, 0, 0, 0, 0, 0, 0, 0, 0, 0, 0, 0, 0, 0, 2, 2, 2, 2, 2, 2, 2, 2, 2, 2, 0, 0, 2, 0, 0, 0, 0, 0, 0, 0, 0, 0, 0, 0, 0, 0, 0, 0, 0, 0, 0, 0, 0, 0, 0, 0, 0, 0, 2, 0, 0, 0, 0, 0, 0, 0, 0, 0, 3, 3, 0, 0, 0, 0, 0, 0, 0, 0, 0, 0, 0, 0, 0, 0, 0, 0, 0, 0, 0, 0, 0, 0, 0, 0, 0, 0, 0, 0, 0, 0, 0, 0, 0, 0, 0, 0, 0, 0, 0, 0, 0, 0, 0, 0, 0, 0, 3, 3, 0, 0, 0, 0, 2, 2, 2, 2, 2, 2, 2, 2, 2, 2, 2, 2, 2, 2, 2, 0, 0, 0, 0, 0, 2, 0, 0, 0, 0, 0, 0, 0, 0, 0, 0, 0, 0, 0, 0, 0, 0, 0, 0, 0, 0, 0, 0, 0, 0, 0, 0, 0, 0, 0, 3, 3, 0, 0, 0, 0, 0, 0, 0, 0, 0, 0, 0, 0, 0, 0, 0, 0, 0, 0, 0, 0, 0, 0, 0, 0, 0, 0, 0, 0, 0, 0, 0, 0, 0, 0, 0, 0, 0, 0, 0, 0, 0, 0, 0, 0, 0, 0, 3, 3, 0, 0, 0, 0, 2, 2, 2, 2, 2, 2, 2, 2, 2, 2, 2, 0, 0, 0, 0, 0, 0, 0, 0, 0, 0, 0, 0, 0, 0, 0, 2, 0, 0, 0, 0, 0, 0, 0, 0, 0, 0, 0, 0, 0, 0, 0, 0, 0, 0, 0, 0, 0, 3, 3, 0, 0, 0, 0, 0, 0, 0, 0, 0, 0, 0, 0, 0, 0, 0, 0, 0, 0, 0, 0, 0, 0, 0, 0, 0, 0, 0, 0, 0, 0, 0, 0, 0, 0, 0, 0, 0, 0, 0, 0, 0, 0, 3, 3, 0, 0, 0, 0, 1, 1, 1, 1, 1, 1, 1, 1, 1, 1, 1, 1, 1, 1, 1, 1, 1, 0, 0, 0, 0, 0, 0, 0, 0, 0, 0, 0, 0, 0, 0, 0, 0, 0, 0, 0, 0, 0, 0, 0, 0, 0, 0, 0, 0, 0, 0, 0, 0, 0, 0, 0, 0, 0, 0, 0, 0, 0, 0, 0, 0, 0, 0, 0, 0, 0, 0, 0, 4, 4, 4, 4, 4, 4, 4, 4, 4, 4, 4, 4, 4, 4, 4, 4, 4, 4, 4, 4, 4, 4, 4, 4, 4, 4, 4, 4, 4, 4, 4, 4, 4, 4, 4, 4, 3, 4, 4, 4, 3, 0, 3, 3, 2, 3, 3, 3, 0, 0, 0, 0, 0, 0, 0, 0, 0, 0, 0, 0, 0, 0, 0, 0, 0, 0, 0, 0, 0, 0, 0, 0, 0, 0, 0, 0, 0, 0, 0, 0, 0, 0, 0, 0, 0, 0, 0, 0, 0, 0, 0, 0, 0, 0, 0, 0, 0, 0, 0, 0, 0, 0, 0, 0, 0, 0, 0, 0, 0, 0, 0, 0, 0, 0, 0, 0, 0, 0, 0, 0, 0, 0, 3, 0, 0, 0, 2, 0, 2, 2, 2, 2, 2, 2, 2, 2, 2, 2, 2, 2, 2, 2, 2, 2, 2, 2, 2, 2, 2, 2, 0, 2, 2, 2, 3, 3, 3, 3, 0, 3, 3, 3, 2, 0, 2, 2])
me_cube.materials.append(mat_metal)
me_cube.materials.append(mat_black)
me_cube.materials.append(mat_white)
me_cube.materials.append(mat_metal2)
me_cube.materials.append(mat_turquoise)
me_cube.use_remesh_preserve_volume = False
me_cube.use_remesh_preserve_attributes = False
me_cube.use_mirror_vertex_groups = False
me_cube.update()

# ---- objects
ob_cube = bpy.data.objects.new('Cube', me_cube)
ob_lamp = bpy.data.objects.new('Lamp', light_lamp)
ob_camera = bpy.data.objects.new('Camera', cam_camera)

# ---- transforms, parenting, visibility, modifiers, constraints
ob_cube.location = (0.0, 0.0, 0.2179)
ob_cube.scale = (1.0, 1.0, 0.1868)
ob_cube.lock_rotations_4d = False
ob_cube.empty_display_type = 'ARROWS'
ob_cube.lineart.crease_threshold = 0.0
_m = ob_cube.modifiers.new('Subsurf', 'SUBSURF')
_m.uv_smooth = 'PRESERVE_CORNERS'
_m.quality = 2
_m.show_only_control_edges = False
ob_lamp.location = (4.076, 1.005, 5.904)
ob_lamp.rotation_euler = (0.6503, 0.05522, 1.866)
ob_lamp.lock_rotations_4d = False
ob_lamp.empty_display_type = 'ARROWS'
ob_lamp.color = (0.0, 0.0, 0.0, 0.0)
ob_lamp.lineart.crease_threshold = 0.0
ob_camera.location = (7.481, -6.508, 5.344)
ob_camera.rotation_euler = (1.109, 0.0, 0.8149)
ob_camera.lock_rotations_4d = False
ob_camera.empty_display_type = 'ARROWS'
ob_camera.color = (0.0, 0.0, 0.0, 0.0)
ob_camera.display_type = 'WIRE'
ob_camera.lineart.crease_threshold = 0.0

# ---- collection membership
col_collection_1.objects.link(ob_cube)
col_collection_1.objects.link(ob_lamp)
col_collection_1.objects.link(ob_camera)

# ---- scene / render settings (as saved in the file)
scene.camera = ob_camera
scene.frame_start = 1; scene.frame_end = 250; scene.frame_set(1)
scene.render.engine = 'CYCLES'
scene.render.resolution_percentage = 50
scene.render.dither_intensity = 0.0
scene.cycles.use_denoising = False
scene.cycles.samples = 128
scene.cycles.sampling_pattern = 'TABULATED_SOBOL'
scene.cycles.use_adaptive_sampling = False
scene.cycles.use_light_tree = False
scene.cycles.blur_glossy = 0.0
scene.cycles.sample_clamp_indirect = 0.0
scene.view_settings.view_transform = 'Standard'
bpy.context.view_layer.update()
